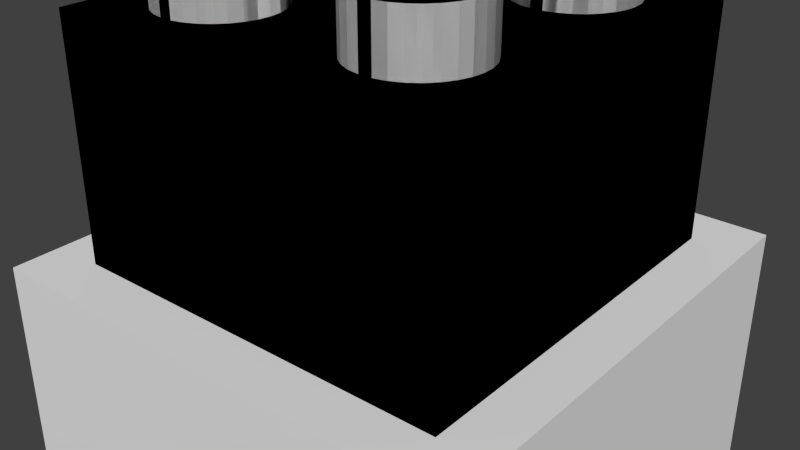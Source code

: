 # Source: duplo222.blend  (saved by Blender 2.74.0; exported with 4.5.12 LTS)
import bpy
from mathutils import Matrix  # noqa: F401  (used for matrix-valued properties, if any)

bpy.ops.wm.read_factory_settings(use_empty=True)
scene = bpy.context.scene
scene.name = 'Scene'

# ---- collections
col_collection_1 = bpy.data.collections.new('Collection 1'); scene.collection.children.link(col_collection_1)

# ---- world
world_world = bpy.data.worlds.new('World'); scene.world = world_world
world_world.color = (0.05088, 0.05088, 0.05088)
world_world.use_sun_shadow = False
world_world.sun_shadow_jitter_overblur = 0.0
world_world.cycles.sampling_method = 'MANUAL'
world_world.cycles.sample_map_resolution = 256

# ---- meshes
me_cube_001 = bpy.data.meshes.new('Cube.001')
me_cube_001.from_pydata([(-1.0, -1.0, -1.0), (-1.0, -1.0, 1.0), (-1.0, 1.0, -1.0), (-1.0, 1.0, 1.0), (1.0, -1.0, -1.0), (1.0, -1.0, 1.0), (1.0, 1.0, -1.0), (1.0, 1.0, 1.0)], [], [(1, 3, 2, 0), (3, 7, 6, 2), (7, 5, 4, 6), (5, 1, 0, 4), (0, 2, 6, 4), (5, 7, 3, 1)])
me_cube_001.use_remesh_preserve_volume = False
me_cube_001.use_remesh_preserve_attributes = False
me_cube_001.use_mirror_vertex_groups = False
me_cube_001.update()
me_duplo_2x2x2 = bpy.data.meshes.new('Duplo-2X2X2')
me_duplo_2x2x2.from_pydata([(-15.83, -15.83, -9.6), (-15.83, -15.83, 9.6), (-15.83, 15.83, -9.6), (-15.83, 15.83, 9.6), (15.83, -15.83, -9.6), (15.83, -15.83, 9.6), (12.73, -7.725, -9.6), (14.28, -9.075, -9.6), (12.73, -9.075, -9.6), (14.28, 14.28, -9.6), (15.83, 15.83, -9.6), (-14.28, -9.075, -9.6), (-14.28, -14.28, -9.6), (-9.075, -14.28, -9.6), (7.725, -14.28, -9.6), (-7.725, -14.28, -9.6), (-9.075, -12.73, -9.6), (9.075, -14.28, -9.6), (14.28, -14.28, -9.6), (7.725, -12.73, -9.6), (9.075, -12.73, -9.6), (-14.28, 9.075, -9.6), (-14.28, 14.28, -9.6), (14.28, 7.725, -9.6), (14.28, -7.725, -9.6), (12.73, 9.075, -9.6), (12.73, 7.725, -9.6), (-9.075, 14.28, -9.6), (-7.725, 12.73, -9.6), (-9.075, 12.73, -9.6), (14.28, 9.075, -9.6), (-7.725, 14.28, -9.6), (9.075, 14.28, -9.6), (7.725, 14.28, -9.6), (9.075, 12.73, -9.6), (7.725, 12.73, -9.6), (-14.28, -7.725, -9.6), (-14.28, 7.725, -9.6), (-12.73, -9.075, -9.6), (-12.73, -7.725, -9.6), (-12.73, 7.725, -9.6), (-12.73, 9.075, -9.6), (-7.725, -12.73, -9.6), (15.83, 15.83, 9.6), (-6.948, -12.87, 9.6), (-7.909, -13.07, 9.6), (-13.0, -9.377, 9.6), (-4.598, -11.16, 9.6), (-5.255, -11.89, 9.6), (-13.1, -8.4, 9.6), (-4.106, -10.31, 9.6), (-13.0, -7.423, 9.6), (-13.0, 7.423, 9.6), (-13.1, 8.4, 9.6), (-12.69, -6.488, 9.6), (-13.0, 9.377, 9.6), (-12.69, 10.31, 9.6), (-12.2, -5.637, 9.6), (-11.55, -4.907, 9.6), (4.598, -11.16, 9.6), (-4.106, -6.488, 9.6), (-3.803, -7.423, 9.6), (-10.75, -4.33, 9.6), (-9.852, -3.93, 9.6), (8.891, -13.07, 9.6), (7.909, -13.07, 9.6), (-12.69, 6.488, 9.6), (-8.891, -3.726, 9.6), (-12.2, 5.637, 9.6), (4.598, -5.637, 9.6), (-5.255, 4.907, 9.6), (-6.05, 4.33, 9.6), (-10.75, 4.33, 9.6), (-7.909, -3.726, 9.6), (-6.948, -3.93, 9.6), (10.75, -12.47, 9.6), (9.852, -12.87, 9.6), (-12.2, 11.16, 9.6), (-11.55, 11.89, 9.6), (4.106, -10.31, 9.6), (6.948, -12.87, 9.6), (-3.803, -9.377, 9.6), (-6.05, -12.47, 9.6), (-8.891, -13.07, 9.6), (-9.852, -12.87, 9.6), (-10.75, -12.47, 9.6), (-11.55, -11.89, 9.6), (-12.2, -11.16, 9.6), (-12.69, -10.31, 9.6), (-5.255, -4.907, 9.6), (-4.598, -5.637, 9.6), (-6.948, 3.93, 9.6), (-9.852, 3.93, 9.6), (-6.05, -4.33, 9.6), (5.255, -4.907, 9.6), (-4.106, 6.488, 9.6), (-4.598, 5.637, 9.6), (-10.75, 12.47, 9.6), (-9.852, 12.87, 9.6), (-8.891, 13.07, 9.6), (-7.909, 13.07, 9.6), (-6.948, 12.87, 9.6), (-6.05, 12.47, 9.6), (13.0, -7.423, 9.6), (13.1, -8.4, 9.6), (13.0, -9.377, 9.6), (12.69, -10.31, 9.6), (-5.255, 11.89, 9.6), (-4.598, 11.16, 9.6), (12.2, -11.16, 9.6), (-7.909, 3.726, 9.6), (-8.891, 3.726, 9.6), (-11.55, 4.907, 9.6), (8.891, 13.07, 9.6), (9.852, 12.87, 9.6), (6.948, 12.87, 9.6), (7.909, 13.07, 9.6), (3.803, -9.377, 9.6), (3.7, -8.4, 9.6), (3.803, -7.423, 9.6), (4.106, -6.488, 9.6), (6.05, -4.33, 9.6), (-3.7, 8.4, 9.6), (-3.803, 7.423, 9.6), (3.803, 7.423, 9.6), (6.948, -3.93, 9.6), (11.55, -11.89, 9.6), (10.75, 4.33, 9.6), (7.909, -3.726, 9.6), (11.55, 4.907, 9.6), (12.69, 6.488, 9.6), (8.891, -3.726, 9.6), (9.852, -3.93, 9.6), (10.75, -4.33, 9.6), (11.55, -4.907, 9.6), (12.2, -5.637, 9.6), (12.69, -6.488, 9.6), (-3.7, -8.4, 9.6), (6.05, -12.47, 9.6), (5.255, -11.89, 9.6), (4.106, 6.488, 9.6), (3.7, 8.4, 9.6), (3.803, 9.377, 9.6), (10.75, 12.47, 9.6), (11.55, 11.89, 9.6), (4.106, 10.31, 9.6), (4.598, 11.16, 9.6), (5.255, 11.89, 9.6), (6.05, 12.47, 9.6), (13.0, 9.377, 9.6), (13.1, 8.4, 9.6), (12.69, 10.31, 9.6), (12.2, 11.16, 9.6), (13.0, 7.423, 9.6), (9.852, 3.93, 9.6), (12.2, 5.637, 9.6), (8.891, 3.726, 9.6), (7.909, 3.726, 9.6), (6.948, 3.93, 9.6), (6.05, 4.33, 9.6), (5.255, 4.907, 9.6), (4.598, 5.637, 9.6), (-3.803, 9.377, 9.6), (-4.106, 10.31, 9.6), (-14.28, -9.075, 8.05), (-14.28, -14.28, 8.05), (-12.73, -9.075, 8.05), (-12.73, -7.725, 8.05), (-14.28, -7.725, 8.05), (-14.28, 7.725, 8.05), (-12.73, 7.725, 8.05), (-12.73, 9.075, 8.05), (-14.28, 9.075, 8.05), (-14.28, 14.28, 8.05), (-9.075, 14.28, 8.05), (-9.075, 12.73, 8.05), (-7.725, 12.73, 8.05), (-7.725, 14.28, 8.05), (7.725, 14.28, 8.05), (7.725, 12.73, 8.05), (9.075, 12.73, 8.05), (9.075, 14.28, 8.05), (14.28, 14.28, 8.05), (14.28, 9.075, 8.05), (12.73, 9.075, 8.05), (12.73, 7.725, 8.05), (14.28, 7.725, 8.05), (14.28, -7.725, 8.05), (12.73, -7.725, 8.05), (12.73, -9.075, 8.05), (14.28, -9.075, 8.05), (14.28, -14.28, 8.05), (9.075, -14.28, 8.05), (9.075, -12.73, 8.05), (7.725, -12.73, 8.05), (7.725, -14.28, 8.05), (-7.725, -14.28, 8.05), (-7.725, -12.73, 8.05), (-9.075, -12.73, 8.05), (-9.075, -14.28, 8.05), (-13.1, -8.4, 13.95), (-13.0, -9.377, 13.95), (-12.69, -10.31, 13.95), (-12.2, -11.16, 13.95), (-11.55, -11.89, 13.95), (-10.75, -12.47, 13.95), (-9.852, -12.87, 13.95), (-8.891, -13.07, 13.95), (-7.909, -13.07, 13.95), (-6.948, -12.87, 13.95), (-6.05, -12.47, 13.95), (-5.255, -11.89, 13.95), (-4.598, -11.16, 13.95), (-4.106, -10.31, 13.95), (-3.803, -9.377, 13.95), (-3.7, -8.4, 13.95), (-3.803, -7.423, 13.95), (-4.106, -6.488, 13.95), (-4.598, -5.637, 13.95), (-5.255, -4.907, 13.95), (-6.05, -4.33, 13.95), (-6.948, -3.93, 13.95), (-7.909, -3.726, 13.95), (-8.891, -3.726, 13.95), (-9.852, -3.93, 13.95), (-10.75, -4.33, 13.95), (-11.55, -4.907, 13.95), (-12.2, -5.637, 13.95), (-12.69, -6.488, 13.95), (-13.0, -7.423, 13.95), (-13.1, 8.4, 13.95), (-13.0, 7.423, 13.95), (-12.69, 6.488, 13.95), (-12.2, 5.637, 13.95), (-11.55, 4.907, 13.95), (-10.75, 4.33, 13.95), (-9.852, 3.93, 13.95), (-8.891, 3.726, 13.95), (-7.909, 3.726, 13.95), (-6.948, 3.93, 13.95), (-6.05, 4.33, 13.95), (-5.255, 4.907, 13.95), (-4.598, 5.637, 13.95), (-4.106, 6.488, 13.95), (-3.803, 7.423, 13.95), (-3.7, 8.4, 13.95), (-3.803, 9.377, 13.95), (-4.106, 10.31, 13.95), (-4.598, 11.16, 13.95), (-5.255, 11.89, 13.95), (-6.05, 12.47, 13.95), (-6.948, 12.87, 13.95), (-7.909, 13.07, 13.95), (-8.891, 13.07, 13.95), (-9.852, 12.87, 13.95), (-10.75, 12.47, 13.95), (-11.55, 11.89, 13.95), (-12.2, 11.16, 13.95), (-12.69, 10.31, 13.95), (-13.0, 9.377, 13.95), (3.7, -8.4, 13.95), (3.803, -9.377, 13.95), (4.106, -10.31, 13.95), (4.598, -11.16, 13.95), (5.255, -11.89, 13.95), (6.05, -12.47, 13.95), (6.948, -12.87, 13.95), (7.909, -13.07, 13.95), (8.891, -13.07, 13.95), (9.852, -12.87, 13.95), (10.75, -12.47, 13.95), (11.55, -11.89, 13.95), (12.2, -11.16, 13.95), (12.69, -10.31, 13.95), (13.0, -9.377, 13.95), (13.1, -8.4, 13.95), (13.0, -7.423, 13.95), (12.69, -6.488, 13.95), (12.2, -5.637, 13.95), (11.55, -4.907, 13.95), (10.75, -4.33, 13.95), (9.852, -3.93, 13.95), (8.891, -3.726, 13.95), (7.909, -3.726, 13.95), (6.948, -3.93, 13.95), (6.05, -4.33, 13.95), (5.255, -4.907, 13.95), (4.598, -5.637, 13.95), (4.106, -6.488, 13.95), (3.803, -7.423, 13.95), (3.7, 8.4, 13.95), (3.803, 7.423, 13.95), (4.106, 6.488, 13.95), (4.598, 5.637, 13.95), (5.255, 4.907, 13.95), (6.05, 4.33, 13.95), (6.948, 3.93, 13.95), (7.909, 3.726, 13.95), (8.891, 3.726, 13.95), (9.852, 3.93, 13.95), (10.75, 4.33, 13.95), (11.55, 4.907, 13.95), (12.2, 5.637, 13.95), (12.69, 6.488, 13.95), (13.0, 7.423, 13.95), (13.1, 8.4, 13.95), (13.0, 9.377, 13.95), (12.69, 10.31, 13.95), (12.2, 11.16, 13.95), (11.55, 11.89, 13.95), (10.75, 12.47, 13.95), (9.852, 12.87, 13.95), (8.891, 13.07, 13.95), (7.909, 13.07, 13.95), (6.948, 12.87, 13.95), (6.05, 12.47, 13.95), (5.255, 11.89, 13.95), (4.598, 11.16, 13.95), (4.106, 10.31, 13.95), (3.803, 9.377, 13.95), (3.3, 5.716, 8.05), (4.416, 4.905, 8.05), (2.04, 6.277, 8.05), (5.34, 3.879, 8.05), (6.029, 2.684, 8.05), (5.34, -3.879, 8.05), (0.69, 6.564, 8.05), (-6.029, -2.684, 8.05), (-6.456, -1.372, 8.05), (-6.6, 0.0, 8.05), (-6.456, 1.372, 8.05), (-5.34, -3.879, 8.05), (-4.416, -4.905, 8.05), (2.04, -6.277, 8.05), (0.69, -6.564, 8.05), (-3.3, -5.716, 8.05), (-2.04, -6.277, 8.05), (-0.69, -6.564, 8.05), (3.3, -5.716, 8.05), (6.456, 1.372, 8.05), (6.029, -2.684, 8.05), (6.456, -1.372, 8.05), (4.416, -4.905, 8.05), (6.6, 0.0, 8.05), (-0.69, 6.564, 8.05), (-2.04, 6.277, 8.05), (-3.3, 5.716, 8.05), (-4.416, 4.905, 8.05), (-5.34, 3.879, 8.05), (-6.029, 2.684, 8.05), (-11.15, -10.4, 13.95), (-5.649, -10.4, 13.95), (-6.125, -10.93, 13.95), (-11.73, -7.693, 13.95), (-11.51, -7.017, 13.95), (-6.7, -11.34, 13.95), (-7.349, -11.63, 13.95), (-6.125, -5.873, 13.95), (-5.649, -6.402, 13.95), (-9.451, -5.166, 13.95), (-8.755, -5.019, 13.95), (-8.045, -5.019, 13.95), (-7.349, -5.166, 13.95), (-5.294, -9.783, 13.95), (-5.294, -7.017, 13.95), (-6.7, -5.456, 13.95), (-10.68, -5.873, 13.95), (-10.1, -5.456, 13.95), (-11.15, -6.402, 13.95), (-5.074, -7.693, 13.95), (-5.0, -8.4, 13.95), (-5.074, -9.107, 13.95), (-8.045, -11.78, 13.95), (-8.755, -11.78, 13.95), (-9.451, -11.63, 13.95), (-10.1, -11.34, 13.95), (-10.68, -10.93, 13.95), (-11.51, -9.783, 13.95), (-11.73, -9.107, 13.95), (-11.8, -8.4, 13.95), (-11.15, 6.402, 13.95), (-5.649, 6.402, 13.95), (-6.125, 5.873, 13.95), (-11.73, 9.107, 13.95), (-11.51, 9.783, 13.95), (-6.7, 5.456, 13.95), (-7.349, 5.166, 13.95), (-6.125, 10.93, 13.95), (-5.649, 10.4, 13.95), (-9.451, 11.63, 13.95), (-8.755, 11.78, 13.95), (-8.045, 11.78, 13.95), (-7.349, 11.63, 13.95), (-5.294, 7.017, 13.95), (-5.294, 9.783, 13.95), (-6.7, 11.34, 13.95), (-10.68, 10.93, 13.95), (-10.1, 11.34, 13.95), (-11.15, 10.4, 13.95), (-5.074, 9.107, 13.95), (-5.0, 8.4, 13.95), (-5.074, 7.693, 13.95), (-8.045, 5.019, 13.95), (-8.755, 5.019, 13.95), (-9.451, 5.166, 13.95), (-10.1, 5.456, 13.95), (-10.68, 5.873, 13.95), (-11.51, 7.017, 13.95), (-11.73, 7.693, 13.95), (-11.8, 8.4, 13.95), (5.649, -10.4, 13.95), (11.15, -10.4, 13.95), (10.68, -10.93, 13.95), (5.074, -7.693, 13.95), (5.294, -7.017, 13.95), (10.1, -11.34, 13.95), (9.451, -11.63, 13.95), (10.68, -5.873, 13.95), (11.15, -6.402, 13.95), (7.349, -5.166, 13.95), (8.045, -5.019, 13.95), (8.755, -5.019, 13.95), (9.451, -5.166, 13.95), (11.51, -9.783, 13.95), (11.51, -7.017, 13.95), (10.1, -5.456, 13.95), (6.125, -5.873, 13.95), (6.7, -5.456, 13.95), (5.649, -6.402, 13.95), (11.73, -7.693, 13.95), (11.8, -8.4, 13.95), (11.73, -9.107, 13.95), (8.755, -11.78, 13.95), (8.045, -11.78, 13.95), (7.349, -11.63, 13.95), (6.7, -11.34, 13.95), (6.125, -10.93, 13.95), (5.294, -9.783, 13.95), (5.074, -9.107, 13.95), (5.0, -8.4, 13.95), (5.649, 6.402, 13.95), (11.15, 6.402, 13.95), (10.68, 5.873, 13.95), (5.074, 9.107, 13.95), (5.294, 9.783, 13.95), (10.1, 5.456, 13.95), (9.451, 5.166, 13.95), (10.68, 10.93, 13.95), (11.15, 10.4, 13.95), (7.349, 11.63, 13.95), (8.045, 11.78, 13.95), (8.755, 11.78, 13.95), (9.451, 11.63, 13.95), (11.51, 7.017, 13.95), (11.51, 9.783, 13.95), (10.1, 11.34, 13.95), (6.125, 10.93, 13.95), (6.7, 11.34, 13.95), (5.649, 10.4, 13.95), (11.73, 9.107, 13.95), (11.8, 8.4, 13.95), (11.73, 7.693, 13.95), (8.755, 5.019, 13.95), (8.045, 5.019, 13.95), (7.349, 5.166, 13.95), (6.7, 5.456, 13.95), (6.125, 5.873, 13.95), (5.294, 7.017, 13.95), (5.074, 7.693, 13.95), (5.0, 8.4, 13.95), (-6.6, 0.0, -9.6), (-6.456, -1.372, -9.6), (-6.029, -2.684, -9.6), (-6.456, 1.372, -9.6), (-6.029, 2.684, -9.6), (-5.34, 3.879, -9.6), (-4.416, 4.905, -9.6), (-3.3, 5.716, -9.6), (-2.04, 6.277, -9.6), (-0.69, 6.564, -9.6), (0.69, 6.564, -9.6), (2.04, 6.277, -9.6), (3.3, 5.716, -9.6), (4.416, 4.905, -9.6), (5.34, 3.879, -9.6), (6.029, 2.684, -9.6), (6.456, 1.372, -9.6), (6.6, 0.0, -9.6), (6.456, -1.372, -9.6), (6.029, -2.684, -9.6), (5.34, -3.879, -9.6), (4.416, -4.905, -9.6), (3.3, -5.716, -9.6), (2.04, -6.277, -9.6), (0.69, -6.564, -9.6), (-0.69, -6.564, -9.6), (-2.04, -6.277, -9.6), (-3.3, -5.716, -9.6), (-4.416, -4.905, -9.6), (-5.34, -3.879, -9.6), (-11.73, -9.107, 9.6), (-11.8, -8.4, 9.6), (-11.51, -9.783, 9.6), (-11.15, -10.4, 9.6), (-10.68, -10.93, 9.6), (-10.1, -11.34, 9.6), (-9.451, -11.63, 9.6), (-8.755, -11.78, 9.6), (-8.045, -11.78, 9.6), (-7.349, -11.63, 9.6), (-6.7, -11.34, 9.6), (-6.125, -10.93, 9.6), (-5.649, -10.4, 9.6), (-5.294, -9.783, 9.6), (-5.074, -9.107, 9.6), (-5.0, -8.4, 9.6), (-5.074, -7.693, 9.6), (-5.294, -7.017, 9.6), (-5.649, -6.402, 9.6), (-6.125, -5.873, 9.6), (-6.7, -5.456, 9.6), (-7.349, -5.166, 9.6), (-8.045, -5.019, 9.6), (-8.755, -5.019, 9.6), (-9.451, -5.166, 9.6), (-10.1, -5.456, 9.6), (-10.68, -5.873, 9.6), (-11.15, -6.402, 9.6), (-11.51, -7.017, 9.6), (-11.73, -7.693, 9.6), (-11.73, 7.693, 9.6), (-11.8, 8.4, 9.6), (-11.51, 7.017, 9.6), (-11.15, 6.402, 9.6), (-10.68, 5.873, 9.6), (-10.1, 5.456, 9.6), (-9.451, 5.166, 9.6), (-8.755, 5.019, 9.6), (-8.045, 5.019, 9.6), (-7.349, 5.166, 9.6), (-6.7, 5.456, 9.6), (-6.125, 5.873, 9.6), (-5.649, 6.402, 9.6), (-5.294, 7.017, 9.6), (-5.074, 7.693, 9.6), (-5.0, 8.4, 9.6), (-5.074, 9.107, 9.6), (-5.294, 9.783, 9.6), (-5.649, 10.4, 9.6), (-6.125, 10.93, 9.6), (-6.7, 11.34, 9.6), (-7.349, 11.63, 9.6), (-8.045, 11.78, 9.6), (-8.755, 11.78, 9.6), (-9.451, 11.63, 9.6), (-10.1, 11.34, 9.6), (-10.68, 10.93, 9.6), (-11.15, 10.4, 9.6), (-11.51, 9.783, 9.6), (-11.73, 9.107, 9.6), (5.074, -9.107, 9.6), (5.0, -8.4, 9.6), (5.294, -9.783, 9.6), (5.649, -10.4, 9.6), (6.125, -10.93, 9.6), (6.7, -11.34, 9.6), (7.349, -11.63, 9.6), (8.045, -11.78, 9.6), (8.755, -11.78, 9.6), (9.451, -11.63, 9.6), (10.1, -11.34, 9.6), (10.68, -10.93, 9.6), (11.15, -10.4, 9.6), (11.51, -9.783, 9.6), (11.73, -9.107, 9.6), (11.8, -8.4, 9.6), (11.73, -7.693, 9.6), (11.51, -7.017, 9.6), (11.15, -6.402, 9.6), (10.68, -5.873, 9.6), (10.1, -5.456, 9.6), (9.451, -5.166, 9.6), (8.755, -5.019, 9.6), (8.045, -5.019, 9.6), (7.349, -5.166, 9.6), (6.7, -5.456, 9.6), (6.125, -5.873, 9.6), (5.649, -6.402, 9.6), (5.294, -7.017, 9.6), (5.074, -7.693, 9.6), (5.074, 7.693, 9.6), (5.0, 8.4, 9.6), (5.294, 7.017, 9.6), (5.649, 6.402, 9.6), (6.125, 5.873, 9.6), (6.7, 5.456, 9.6), (7.349, 5.166, 9.6), (8.045, 5.019, 9.6), (8.755, 5.019, 9.6), (9.451, 5.166, 9.6), (10.1, 5.456, 9.6), (10.68, 5.873, 9.6), (11.15, 6.402, 9.6), (11.51, 7.017, 9.6), (11.73, 7.693, 9.6), (11.8, 8.4, 9.6), (11.73, 9.107, 9.6), (11.51, 9.783, 9.6), (11.15, 10.4, 9.6), (10.68, 10.93, 9.6), (10.1, 11.34, 9.6), (9.451, 11.63, 9.6), (8.755, 11.78, 9.6), (8.045, 11.78, 9.6), (7.349, 11.63, 9.6), (6.7, 11.34, 9.6), (6.125, 10.93, 9.6), (5.649, 10.4, 9.6), (5.294, 9.783, 9.6), (5.074, 9.107, 9.6), (-3.546, 3.939, -9.6), (-2.65, 4.59, -9.6), (-0.554, 5.271, -9.6), (0.554, 5.271, -9.6), (1.638, 5.041, -9.6), (2.65, 4.59, -9.6), (3.546, 3.939, -9.6), (4.288, 3.115, -9.6), (5.184, 1.102, -9.6), (5.3, 0.0, -9.6), (5.184, -1.102, -9.6), (4.842, -2.156, -9.6), (4.288, -3.115, -9.6), (3.546, -3.939, -9.6), (2.65, -4.59, -9.6), (0.554, -5.271, -9.6), (-0.554, -5.271, -9.6), (-2.65, -4.59, -9.6), (-5.184, -1.102, -9.6), (-5.3, 0.0, -9.6), (-4.842, -2.156, -9.6), (-4.288, -3.115, -9.6), (-3.546, -3.939, -9.6), (-1.638, -5.041, -9.6), (1.638, -5.041, -9.6), (4.842, 2.156, -9.6), (-1.638, 5.041, -9.6), (-4.288, 3.115, -9.6), (-4.842, 2.156, -9.6), (-5.184, 1.102, -9.6), (-5.184, 1.102, 8.05), (-5.3, 0.0, 8.05), (-5.184, -1.102, 8.05), (-4.842, 2.156, 8.05), (-4.288, 3.115, 8.05), (-3.546, 3.939, 8.05), (-2.65, 4.59, 8.05), (-1.638, 5.041, 8.05), (-0.554, 5.271, 8.05), (0.554, 5.271, 8.05), (1.638, 5.041, 8.05), (2.65, 4.59, 8.05), (3.546, 3.939, 8.05), (4.288, 3.115, 8.05), (4.842, 2.156, 8.05), (5.184, 1.102, 8.05), (5.3, 0.0, 8.05), (5.184, -1.102, 8.05), (4.842, -2.156, 8.05), (4.288, -3.115, 8.05), (3.546, -3.939, 8.05), (2.65, -4.59, 8.05), (1.638, -5.041, 8.05), (0.554, -5.271, 8.05), (-0.554, -5.271, 8.05), (-1.638, -5.041, 8.05), (-2.65, -4.59, 8.05), (-3.546, -3.939, 8.05), (-4.288, -3.115, 8.05), (-4.842, -2.156, 8.05)], [], [(0, 1, 2), (2, 1, 3), (1, 0, 4), (5, 1, 4), (6, 7, 8), (9, 2, 10), (0, 2, 11), (0, 11, 12), (0, 12, 4), (12, 13, 4), (14, 4, 15), (13, 16, 15), (13, 15, 4), (17, 4, 14), (18, 4, 17), (17, 19, 20), (4, 18, 10), (18, 7, 10), (21, 2, 22), (23, 10, 24), (7, 6, 24), (7, 24, 10), (25, 23, 26), (27, 28, 29), (9, 10, 30), (28, 27, 31), (23, 25, 30), (23, 30, 10), (32, 2, 9), (33, 34, 35), (33, 2, 32), (22, 2, 27), (31, 2, 33), (34, 33, 32), (27, 2, 31), (36, 2, 37), (38, 36, 39), (37, 21, 40), (21, 41, 40), (2, 21, 37), (11, 2, 36), (11, 36, 38), (15, 16, 42), (19, 17, 14), (2, 3, 10), (10, 3, 43), (44, 1, 5), (44, 45, 1), (3, 1, 46), (47, 48, 5), (3, 46, 49), (50, 47, 5), (3, 49, 51), (52, 53, 3), (3, 51, 54), (55, 56, 3), (3, 54, 57), (3, 57, 58), (59, 60, 61), (3, 58, 62), (3, 62, 63), (64, 65, 5), (66, 63, 67), (68, 66, 67), (69, 70, 71), (72, 73, 74), (75, 76, 5), (77, 78, 3), (59, 79, 60), (80, 81, 5), (48, 82, 5), (82, 44, 5), (45, 83, 1), (84, 1, 83), (85, 1, 84), (86, 1, 85), (87, 1, 86), (88, 1, 87), (46, 1, 88), (53, 55, 3), (3, 63, 52), (79, 89, 90), (71, 91, 69), (92, 74, 93), (92, 72, 74), (3, 56, 77), (94, 95, 96), (97, 3, 78), (98, 3, 97), (99, 3, 98), (100, 101, 43), (43, 3, 99), (101, 102, 43), (103, 104, 5), (96, 70, 94), (105, 106, 5), (43, 102, 107), (43, 107, 108), (76, 64, 5), (99, 100, 43), (106, 109, 5), (110, 93, 91), (111, 93, 110), (112, 67, 73), (112, 68, 67), (72, 112, 73), (113, 114, 43), (52, 63, 66), (115, 116, 43), (91, 93, 117), (91, 117, 118), (91, 118, 119), (91, 119, 120), (111, 92, 93), (121, 122, 123), (123, 95, 121), (124, 108, 125), (109, 126, 5), (127, 125, 128), (126, 75, 5), (129, 127, 128), (130, 131, 132), (43, 132, 133), (43, 133, 134), (104, 105, 5), (43, 134, 135), (43, 136, 5), (43, 135, 136), (136, 103, 5), (94, 121, 95), (79, 93, 89), (69, 94, 70), (61, 137, 59), (81, 50, 5), (65, 80, 5), (138, 139, 137), (80, 138, 81), (79, 117, 93), (139, 59, 137), (140, 124, 125), (141, 108, 124), (142, 108, 141), (143, 144, 43), (145, 108, 142), (146, 108, 145), (147, 108, 146), (148, 108, 147), (115, 108, 148), (116, 113, 43), (43, 108, 115), (114, 143, 43), (149, 150, 43), (151, 149, 43), (43, 144, 152), (43, 152, 151), (150, 153, 43), (127, 154, 125), (43, 153, 132), (153, 130, 132), (155, 128, 131), (130, 155, 131), (155, 129, 128), (154, 156, 125), (156, 157, 125), (157, 158, 125), (158, 159, 125), (159, 160, 125), (160, 161, 125), (161, 140, 125), (120, 69, 91), (121, 162, 122), (90, 60, 79), (137, 81, 138), (121, 163, 162), (121, 108, 163), (121, 125, 108), (5, 4, 10), (43, 5, 10), (11, 164, 165), (12, 11, 165), (164, 11, 38), (166, 164, 38), (39, 167, 166), (38, 39, 166), (36, 168, 39), (39, 168, 167), (37, 169, 168), (36, 37, 168), (169, 37, 40), (170, 169, 40), (41, 171, 170), (40, 41, 170), (21, 172, 41), (41, 172, 171), (22, 173, 172), (21, 22, 172), (27, 174, 173), (22, 27, 173), (29, 175, 27), (27, 175, 174), (28, 176, 175), (29, 28, 175), (176, 28, 31), (177, 176, 31), (33, 178, 177), (31, 33, 177), (35, 179, 33), (33, 179, 178), (34, 180, 179), (35, 34, 179), (180, 34, 32), (181, 180, 32), (9, 182, 181), (32, 9, 181), (182, 9, 183), (183, 9, 30), (25, 184, 30), (30, 184, 183), (184, 25, 185), (185, 25, 26), (185, 26, 23), (186, 185, 23), (186, 23, 187), (187, 23, 24), (6, 188, 24), (24, 188, 187), (188, 6, 189), (189, 6, 8), (189, 8, 7), (190, 189, 7), (190, 7, 191), (191, 7, 18), (191, 18, 192), (192, 18, 17), (192, 17, 20), (193, 192, 20), (193, 20, 194), (194, 20, 19), (14, 195, 19), (19, 195, 194), (195, 14, 196), (196, 14, 15), (196, 15, 42), (197, 196, 42), (197, 42, 198), (198, 42, 16), (13, 199, 16), (16, 199, 198), (199, 13, 165), (165, 13, 12), (49, 46, 200), (200, 46, 201), (46, 88, 201), (201, 88, 202), (88, 87, 202), (202, 87, 203), (87, 86, 203), (203, 86, 204), (204, 86, 85), (205, 204, 85), (205, 85, 84), (206, 205, 84), (206, 84, 83), (207, 206, 83), (207, 83, 45), (208, 207, 45), (208, 45, 44), (209, 208, 44), (209, 44, 82), (210, 209, 82), (210, 82, 48), (211, 210, 48), (211, 48, 47), (212, 211, 47), (212, 47, 50), (213, 212, 50), (213, 50, 81), (214, 213, 81), (214, 81, 137), (215, 214, 137), (137, 61, 216), (215, 137, 216), (61, 60, 217), (216, 61, 217), (60, 90, 218), (217, 60, 218), (90, 89, 219), (218, 90, 219), (93, 220, 89), (89, 220, 219), (74, 221, 93), (93, 221, 220), (73, 222, 74), (74, 222, 221), (67, 223, 73), (73, 223, 222), (63, 224, 67), (67, 224, 223), (62, 225, 63), (63, 225, 224), (58, 226, 62), (62, 226, 225), (57, 227, 58), (58, 227, 226), (54, 228, 57), (57, 228, 227), (51, 229, 54), (54, 229, 228), (49, 200, 51), (51, 200, 229), (53, 52, 230), (230, 52, 231), (52, 66, 231), (231, 66, 232), (66, 68, 232), (232, 68, 233), (68, 112, 233), (233, 112, 234), (234, 112, 72), (235, 234, 72), (235, 72, 92), (236, 235, 92), (236, 92, 111), (237, 236, 111), (237, 111, 110), (238, 237, 110), (238, 110, 91), (239, 238, 91), (239, 91, 71), (240, 239, 71), (240, 71, 70), (241, 240, 70), (241, 70, 96), (242, 241, 96), (242, 96, 95), (243, 242, 95), (243, 95, 123), (244, 243, 123), (244, 123, 122), (245, 244, 122), (122, 162, 246), (245, 122, 246), (162, 163, 247), (246, 162, 247), (163, 108, 248), (247, 163, 248), (108, 107, 249), (248, 108, 249), (102, 250, 107), (107, 250, 249), (101, 251, 102), (102, 251, 250), (100, 252, 101), (101, 252, 251), (99, 253, 100), (100, 253, 252), (98, 254, 99), (99, 254, 253), (97, 255, 98), (98, 255, 254), (78, 256, 97), (97, 256, 255), (77, 257, 78), (78, 257, 256), (56, 258, 77), (77, 258, 257), (55, 259, 56), (56, 259, 258), (53, 230, 55), (55, 230, 259), (118, 117, 260), (260, 117, 261), (117, 79, 261), (261, 79, 262), (79, 59, 262), (262, 59, 263), (59, 139, 263), (263, 139, 264), (264, 139, 138), (265, 264, 138), (265, 138, 80), (266, 265, 80), (266, 80, 65), (267, 266, 65), (267, 65, 64), (268, 267, 64), (268, 64, 76), (269, 268, 76), (269, 76, 75), (270, 269, 75), (270, 75, 126), (271, 270, 126), (271, 126, 109), (272, 271, 109), (272, 109, 106), (273, 272, 106), (273, 106, 105), (274, 273, 105), (274, 105, 104), (275, 274, 104), (104, 103, 276), (275, 104, 276), (103, 136, 277), (276, 103, 277), (136, 135, 278), (277, 136, 278), (135, 134, 279), (278, 135, 279), (133, 280, 134), (134, 280, 279), (132, 281, 133), (133, 281, 280), (131, 282, 132), (132, 282, 281), (128, 283, 131), (131, 283, 282), (125, 284, 128), (128, 284, 283), (121, 285, 125), (125, 285, 284), (94, 286, 121), (121, 286, 285), (69, 287, 94), (94, 287, 286), (120, 288, 69), (69, 288, 287), (119, 289, 120), (120, 289, 288), (118, 260, 119), (119, 260, 289), (141, 124, 290), (290, 124, 291), (124, 140, 291), (291, 140, 292), (140, 161, 292), (292, 161, 293), (161, 160, 293), (293, 160, 294), (294, 160, 159), (295, 294, 159), (295, 159, 158), (296, 295, 158), (296, 158, 157), (297, 296, 157), (297, 157, 156), (298, 297, 156), (298, 156, 154), (299, 298, 154), (299, 154, 127), (300, 299, 127), (300, 127, 129), (301, 300, 129), (301, 129, 155), (302, 301, 155), (302, 155, 130), (303, 302, 130), (303, 130, 153), (304, 303, 153), (304, 153, 150), (305, 304, 150), (150, 149, 306), (305, 150, 306), (149, 151, 307), (306, 149, 307), (151, 152, 308), (307, 151, 308), (152, 144, 309), (308, 152, 309), (143, 310, 144), (144, 310, 309), (114, 311, 143), (143, 311, 310), (113, 312, 114), (114, 312, 311), (116, 313, 113), (113, 313, 312), (115, 314, 116), (116, 314, 313), (148, 315, 115), (115, 315, 314), (147, 316, 148), (148, 316, 315), (146, 317, 147), (147, 317, 316), (145, 318, 146), (146, 318, 317), (142, 319, 145), (145, 319, 318), (141, 290, 142), (142, 290, 319), (169, 167, 168), (170, 167, 169), (166, 167, 174), (167, 170, 174), (173, 171, 172), (174, 171, 173), (170, 171, 174), (166, 174, 175), (166, 175, 176), (176, 177, 178), (320, 182, 321), (322, 179, 180), (180, 181, 182), (184, 182, 183), (323, 182, 184), (189, 166, 188), (324, 185, 186), (188, 186, 187), (325, 186, 188), (193, 191, 192), (189, 190, 191), (195, 166, 194), (326, 178, 179), (189, 191, 193), (189, 193, 166), (195, 164, 166), (193, 194, 166), (199, 164, 198), (195, 196, 197), (195, 197, 164), (197, 198, 164), (327, 166, 328), (199, 165, 164), (329, 176, 330), (329, 328, 166), (322, 180, 320), (331, 166, 327), (332, 166, 331), (333, 188, 334), (166, 332, 335), (166, 335, 336), (166, 336, 337), (166, 337, 188), (337, 334, 188), (338, 188, 333), (324, 186, 339), (340, 186, 325), (341, 186, 340), (338, 342, 188), (342, 325, 188), (343, 186, 341), (339, 186, 343), (323, 185, 324), (321, 182, 323), (323, 184, 185), (180, 182, 320), (326, 179, 322), (176, 178, 326), (176, 326, 344), (176, 344, 345), (176, 345, 346), (176, 346, 347), (176, 347, 348), (176, 348, 349), (176, 349, 330), (176, 329, 166), (229, 200, 201), (203, 229, 202), (202, 229, 201), (204, 229, 203), (205, 229, 204), (206, 229, 205), (350, 229, 206), (351, 352, 212), (353, 354, 229), (355, 356, 210), (357, 358, 218), (359, 360, 221), (361, 362, 220), (223, 229, 222), (224, 229, 223), (225, 229, 224), (226, 229, 225), (227, 229, 226), (228, 229, 227), (363, 351, 213), (358, 364, 217), (362, 365, 219), (222, 229, 366), (222, 367, 221), (222, 366, 367), (367, 359, 221), (221, 360, 220), (360, 361, 220), (220, 362, 219), (368, 366, 229), (219, 365, 218), (365, 357, 218), (218, 358, 217), (369, 370, 215), (217, 364, 216), (354, 368, 229), (216, 369, 215), (215, 370, 214), (214, 371, 213), (364, 369, 216), (371, 363, 213), (213, 351, 212), (212, 352, 211), (370, 371, 214), (211, 355, 210), (210, 356, 209), (356, 372, 209), (209, 373, 208), (208, 374, 207), (374, 375, 207), (207, 376, 206), (376, 350, 206), (377, 229, 350), (375, 376, 207), (377, 378, 229), (378, 379, 229), (352, 355, 211), (373, 374, 208), (372, 373, 209), (379, 353, 229), (259, 230, 231), (233, 259, 232), (232, 259, 231), (234, 259, 233), (235, 259, 234), (236, 259, 235), (380, 259, 236), (381, 382, 242), (383, 384, 259), (385, 386, 240), (387, 388, 248), (389, 390, 251), (391, 392, 250), (253, 259, 252), (254, 259, 253), (255, 259, 254), (256, 259, 255), (257, 259, 256), (258, 259, 257), (393, 381, 243), (388, 394, 247), (392, 395, 249), (252, 259, 396), (252, 397, 251), (252, 396, 397), (397, 389, 251), (251, 390, 250), (390, 391, 250), (250, 392, 249), (398, 396, 259), (249, 395, 248), (395, 387, 248), (248, 388, 247), (399, 400, 245), (247, 394, 246), (384, 398, 259), (246, 399, 245), (245, 400, 244), (244, 401, 243), (394, 399, 246), (401, 393, 243), (243, 381, 242), (242, 382, 241), (400, 401, 244), (241, 385, 240), (240, 386, 239), (386, 402, 239), (239, 403, 238), (238, 404, 237), (404, 405, 237), (237, 406, 236), (406, 380, 236), (407, 259, 380), (405, 406, 237), (407, 408, 259), (408, 409, 259), (382, 385, 241), (403, 404, 238), (402, 403, 239), (409, 383, 259), (289, 260, 261), (263, 289, 262), (262, 289, 261), (264, 289, 263), (265, 289, 264), (266, 289, 265), (410, 289, 266), (411, 412, 272), (413, 414, 289), (415, 416, 270), (417, 418, 278), (419, 420, 281), (421, 422, 280), (283, 289, 282), (284, 289, 283), (285, 289, 284), (286, 289, 285), (287, 289, 286), (288, 289, 287), (423, 411, 273), (418, 424, 277), (422, 425, 279), (282, 289, 426), (282, 427, 281), (282, 426, 427), (427, 419, 281), (281, 420, 280), (420, 421, 280), (280, 422, 279), (428, 426, 289), (279, 425, 278), (425, 417, 278), (278, 418, 277), (429, 430, 275), (277, 424, 276), (414, 428, 289), (276, 429, 275), (275, 430, 274), (274, 431, 273), (424, 429, 276), (431, 423, 273), (273, 411, 272), (272, 412, 271), (430, 431, 274), (271, 415, 270), (270, 416, 269), (416, 432, 269), (269, 433, 268), (268, 434, 267), (434, 435, 267), (267, 436, 266), (436, 410, 266), (437, 289, 410), (435, 436, 267), (437, 438, 289), (438, 439, 289), (412, 415, 271), (433, 434, 268), (432, 433, 269), (439, 413, 289), (319, 290, 291), (293, 319, 292), (292, 319, 291), (294, 319, 293), (295, 319, 294), (296, 319, 295), (440, 319, 296), (441, 442, 302), (443, 444, 319), (445, 446, 300), (447, 448, 308), (449, 450, 311), (451, 452, 310), (313, 319, 312), (314, 319, 313), (315, 319, 314), (316, 319, 315), (317, 319, 316), (318, 319, 317), (453, 441, 303), (448, 454, 307), (452, 455, 309), (312, 319, 456), (312, 457, 311), (312, 456, 457), (457, 449, 311), (311, 450, 310), (450, 451, 310), (310, 452, 309), (458, 456, 319), (309, 455, 308), (455, 447, 308), (308, 448, 307), (459, 460, 305), (307, 454, 306), (444, 458, 319), (306, 459, 305), (305, 460, 304), (304, 461, 303), (454, 459, 306), (461, 453, 303), (303, 441, 302), (302, 442, 301), (460, 461, 304), (301, 445, 300), (300, 446, 299), (446, 462, 299), (299, 463, 298), (298, 464, 297), (464, 465, 297), (297, 466, 296), (466, 440, 296), (467, 319, 440), (465, 466, 297), (467, 468, 319), (468, 469, 319), (442, 445, 301), (463, 464, 298), (462, 463, 299), (469, 443, 319), (470, 471, 329), (329, 471, 328), (471, 472, 328), (328, 472, 327), (470, 329, 473), (473, 329, 330), (473, 330, 474), (474, 330, 349), (474, 349, 475), (475, 349, 348), (475, 348, 476), (476, 348, 347), (476, 347, 477), (477, 347, 346), (477, 346, 478), (478, 346, 345), (478, 345, 479), (479, 345, 344), (479, 344, 480), (480, 344, 326), (480, 326, 481), (481, 326, 322), (481, 322, 482), (482, 322, 320), (482, 320, 483), (483, 320, 321), (484, 483, 321), (323, 484, 321), (485, 484, 323), (324, 485, 323), (486, 485, 324), (339, 486, 324), (487, 486, 339), (343, 487, 339), (341, 488, 487), (343, 341, 487), (340, 489, 488), (341, 340, 488), (325, 490, 489), (340, 325, 489), (342, 491, 490), (325, 342, 490), (338, 492, 491), (342, 338, 491), (333, 493, 492), (338, 333, 492), (334, 494, 493), (333, 334, 493), (337, 495, 494), (334, 337, 494), (336, 496, 495), (337, 336, 495), (335, 497, 496), (336, 335, 496), (332, 498, 497), (335, 332, 497), (499, 498, 331), (331, 498, 332), (472, 499, 327), (327, 499, 331), (379, 378, 500), (501, 379, 500), (378, 377, 502), (500, 378, 502), (377, 350, 503), (502, 377, 503), (350, 376, 504), (503, 350, 504), (375, 505, 376), (376, 505, 504), (374, 506, 375), (375, 506, 505), (373, 507, 374), (374, 507, 506), (372, 508, 373), (373, 508, 507), (356, 509, 372), (372, 509, 508), (355, 510, 356), (356, 510, 509), (352, 511, 355), (355, 511, 510), (351, 512, 352), (352, 512, 511), (363, 513, 351), (351, 513, 512), (371, 514, 363), (363, 514, 513), (370, 515, 371), (371, 515, 514), (370, 369, 515), (515, 369, 516), (369, 364, 516), (516, 364, 517), (364, 358, 517), (517, 358, 518), (358, 357, 518), (518, 357, 519), (519, 357, 365), (520, 519, 365), (520, 365, 362), (521, 520, 362), (521, 362, 361), (522, 521, 361), (522, 361, 360), (523, 522, 360), (523, 360, 359), (524, 523, 359), (524, 359, 367), (525, 524, 367), (525, 367, 366), (526, 525, 366), (526, 366, 368), (527, 526, 368), (527, 368, 354), (528, 527, 354), (528, 354, 353), (529, 528, 353), (529, 353, 379), (501, 529, 379), (409, 408, 530), (531, 409, 530), (408, 407, 532), (530, 408, 532), (407, 380, 533), (532, 407, 533), (380, 406, 534), (533, 380, 534), (405, 535, 406), (406, 535, 534), (404, 536, 405), (405, 536, 535), (403, 537, 404), (404, 537, 536), (402, 538, 403), (403, 538, 537), (386, 539, 402), (402, 539, 538), (385, 540, 386), (386, 540, 539), (382, 541, 385), (385, 541, 540), (381, 542, 382), (382, 542, 541), (393, 543, 381), (381, 543, 542), (401, 544, 393), (393, 544, 543), (400, 545, 401), (401, 545, 544), (400, 399, 545), (545, 399, 546), (399, 394, 546), (546, 394, 547), (394, 388, 547), (547, 388, 548), (388, 387, 548), (548, 387, 549), (549, 387, 395), (550, 549, 395), (550, 395, 392), (551, 550, 392), (551, 392, 391), (552, 551, 391), (552, 391, 390), (553, 552, 390), (553, 390, 389), (554, 553, 389), (554, 389, 397), (555, 554, 397), (555, 397, 396), (556, 555, 396), (556, 396, 398), (557, 556, 398), (557, 398, 384), (558, 557, 384), (558, 384, 383), (559, 558, 383), (559, 383, 409), (531, 559, 409), (439, 438, 560), (561, 439, 560), (438, 437, 562), (560, 438, 562), (437, 410, 563), (562, 437, 563), (410, 436, 564), (563, 410, 564), (435, 565, 436), (436, 565, 564), (434, 566, 435), (435, 566, 565), (433, 567, 434), (434, 567, 566), (432, 568, 433), (433, 568, 567), (416, 569, 432), (432, 569, 568), (415, 570, 416), (416, 570, 569), (412, 571, 415), (415, 571, 570), (411, 572, 412), (412, 572, 571), (423, 573, 411), (411, 573, 572), (431, 574, 423), (423, 574, 573), (430, 575, 431), (431, 575, 574), (430, 429, 575), (575, 429, 576), (429, 424, 576), (576, 424, 577), (424, 418, 577), (577, 418, 578), (418, 417, 578), (578, 417, 579), (579, 417, 425), (580, 579, 425), (580, 425, 422), (581, 580, 422), (581, 422, 421), (582, 581, 421), (582, 421, 420), (583, 582, 420), (583, 420, 419), (584, 583, 419), (584, 419, 427), (585, 584, 427), (585, 427, 426), (586, 585, 426), (586, 426, 428), (587, 586, 428), (587, 428, 414), (588, 587, 414), (588, 414, 413), (589, 588, 413), (589, 413, 439), (561, 589, 439), (469, 468, 590), (591, 469, 590), (468, 467, 592), (590, 468, 592), (467, 440, 593), (592, 467, 593), (440, 466, 594), (593, 440, 594), (465, 595, 466), (466, 595, 594), (464, 596, 465), (465, 596, 595), (463, 597, 464), (464, 597, 596), (462, 598, 463), (463, 598, 597), (446, 599, 462), (462, 599, 598), (445, 600, 446), (446, 600, 599), (442, 601, 445), (445, 601, 600), (441, 602, 442), (442, 602, 601), (453, 603, 441), (441, 603, 602), (461, 604, 453), (453, 604, 603), (460, 605, 461), (461, 605, 604), (460, 459, 605), (605, 459, 606), (459, 454, 606), (606, 454, 607), (454, 448, 607), (607, 448, 608), (448, 447, 608), (608, 447, 609), (609, 447, 455), (610, 609, 455), (610, 455, 452), (611, 610, 452), (611, 452, 451), (612, 611, 451), (612, 451, 450), (613, 612, 450), (613, 450, 449), (614, 613, 449), (614, 449, 457), (615, 614, 457), (615, 457, 456), (616, 615, 456), (616, 456, 458), (617, 616, 458), (617, 458, 444), (618, 617, 444), (618, 444, 443), (619, 618, 443), (619, 443, 469), (591, 619, 469), (470, 473, 471), (471, 473, 474), (471, 474, 475), (471, 475, 476), (471, 476, 477), (620, 477, 478), (621, 478, 479), (622, 479, 480), (623, 480, 481), (624, 481, 482), (625, 482, 483), (626, 483, 484), (627, 484, 485), (628, 485, 486), (629, 486, 487), (630, 487, 488), (631, 488, 489), (632, 489, 490), (633, 490, 491), (634, 491, 492), (635, 492, 493), (636, 493, 494), (637, 494, 495), (471, 495, 496), (471, 496, 497), (471, 497, 498), (471, 498, 499), (471, 499, 472), (638, 471, 639), (640, 471, 638), (641, 471, 640), (637, 495, 642), (471, 641, 642), (471, 642, 495), (643, 494, 637), (636, 494, 643), (644, 492, 635), (634, 492, 644), (635, 493, 636), (628, 486, 629), (645, 485, 628), (629, 487, 630), (630, 488, 631), (631, 489, 632), (632, 490, 633), (633, 491, 634), (646, 479, 622), (621, 479, 646), (622, 480, 623), (647, 477, 620), (648, 477, 647), (471, 477, 648), (623, 481, 624), (639, 471, 649), (649, 471, 648), (620, 478, 621), (624, 482, 625), (625, 483, 626), (626, 484, 627), (627, 485, 645), (529, 501, 500), (503, 529, 502), (502, 529, 500), (504, 529, 503), (505, 529, 504), (506, 529, 505), (507, 529, 506), (508, 529, 507), (509, 529, 508), (510, 529, 509), (511, 529, 510), (512, 529, 511), (513, 529, 512), (514, 529, 513), (515, 529, 514), (516, 529, 515), (517, 529, 516), (518, 529, 517), (519, 529, 518), (520, 529, 519), (521, 529, 520), (522, 529, 521), (523, 529, 522), (524, 529, 523), (525, 529, 524), (526, 529, 525), (527, 529, 526), (528, 529, 527), (559, 531, 530), (533, 559, 532), (532, 559, 530), (534, 559, 533), (535, 559, 534), (536, 559, 535), (537, 559, 536), (538, 559, 537), (539, 559, 538), (540, 559, 539), (541, 559, 540), (542, 559, 541), (543, 559, 542), (544, 559, 543), (545, 559, 544), (546, 559, 545), (547, 559, 546), (548, 559, 547), (549, 559, 548), (550, 559, 549), (551, 559, 550), (552, 559, 551), (553, 559, 552), (554, 559, 553), (555, 559, 554), (556, 559, 555), (557, 559, 556), (558, 559, 557), (589, 561, 560), (563, 589, 562), (562, 589, 560), (564, 589, 563), (565, 589, 564), (566, 589, 565), (567, 589, 566), (568, 589, 567), (569, 589, 568), (570, 589, 569), (571, 589, 570), (572, 589, 571), (573, 589, 572), (574, 589, 573), (575, 589, 574), (576, 589, 575), (577, 589, 576), (578, 589, 577), (579, 589, 578), (580, 589, 579), (581, 589, 580), (582, 589, 581), (583, 589, 582), (584, 589, 583), (585, 589, 584), (586, 589, 585), (587, 589, 586), (588, 589, 587), (619, 591, 590), (593, 619, 592), (592, 619, 590), (594, 619, 593), (595, 619, 594), (596, 619, 595), (597, 619, 596), (598, 619, 597), (599, 619, 598), (600, 619, 599), (601, 619, 600), (602, 619, 601), (603, 619, 602), (604, 619, 603), (605, 619, 604), (606, 619, 605), (607, 619, 606), (608, 619, 607), (609, 619, 608), (610, 619, 609), (611, 619, 610), (612, 619, 611), (613, 619, 612), (614, 619, 613), (615, 619, 614), (616, 619, 615), (617, 619, 616), (618, 619, 617), (649, 650, 651), (639, 649, 651), (651, 652, 638), (639, 651, 638), (648, 653, 650), (649, 648, 650), (647, 654, 653), (648, 647, 653), (620, 655, 654), (647, 620, 654), (621, 656, 655), (620, 621, 655), (646, 657, 656), (621, 646, 656), (622, 658, 657), (646, 622, 657), (623, 659, 658), (622, 623, 658), (624, 660, 659), (623, 624, 659), (625, 661, 660), (624, 625, 660), (626, 662, 661), (625, 626, 661), (663, 662, 627), (627, 662, 626), (664, 663, 645), (645, 663, 627), (665, 664, 628), (628, 664, 645), (666, 665, 629), (629, 665, 628), (666, 629, 667), (667, 629, 630), (667, 630, 668), (668, 630, 631), (668, 631, 669), (669, 631, 632), (669, 632, 670), (670, 632, 633), (670, 633, 671), (671, 633, 634), (671, 634, 672), (672, 634, 644), (672, 644, 673), (673, 644, 635), (673, 635, 674), (674, 635, 636), (674, 636, 675), (675, 636, 643), (675, 643, 676), (676, 643, 637), (676, 637, 677), (677, 637, 642), (678, 677, 642), (641, 678, 642), (679, 678, 641), (640, 679, 641), (652, 679, 640), (638, 652, 640), (653, 654, 650), (650, 654, 655), (650, 655, 656), (650, 656, 657), (650, 657, 658), (650, 658, 659), (650, 659, 660), (650, 660, 661), (650, 661, 662), (650, 662, 663), (650, 663, 664), (650, 664, 665), (650, 665, 666), (650, 666, 667), (650, 667, 668), (650, 668, 669), (650, 669, 670), (650, 670, 671), (650, 671, 672), (650, 672, 673), (650, 673, 674), (650, 674, 675), (650, 675, 676), (650, 676, 677), (650, 677, 678), (650, 678, 679), (650, 679, 652), (650, 652, 651)])
me_duplo_2x2x2.use_remesh_preserve_volume = False
me_duplo_2x2x2.use_remesh_preserve_attributes = False
me_duplo_2x2x2.use_mirror_vertex_groups = False
me_duplo_2x2x2.update()
me_duplo_2x2x2_001 = bpy.data.meshes.new('Duplo-2X2X2.001')
me_duplo_2x2x2_001.from_pydata([(-15.83, -15.83, -9.6), (-15.83, -15.83, 9.6), (-15.83, 15.83, -9.6), (-15.83, 15.83, 9.6), (15.83, -15.83, -9.6), (15.83, -15.83, 9.6), (12.73, -7.725, -9.6), (14.28, -9.075, -9.6), (12.73, -9.075, -9.6), (14.28, 14.28, -9.6), (15.83, 15.83, -9.6), (-14.28, -9.075, -9.6), (-14.28, -14.28, -9.6), (-9.075, -14.28, -9.6), (7.725, -14.28, -9.6), (-7.725, -14.28, -9.6), (-9.075, -12.73, -9.6), (9.075, -14.28, -9.6), (14.28, -14.28, -9.6), (7.725, -12.73, -9.6), (9.075, -12.73, -9.6), (-14.28, 9.075, -9.6), (-14.28, 14.28, -9.6), (14.28, 7.725, -9.6), (14.28, -7.725, -9.6), (12.73, 9.075, -9.6), (12.73, 7.725, -9.6), (-9.075, 14.28, -9.6), (-7.725, 12.73, -9.6), (-9.075, 12.73, -9.6), (14.28, 9.075, -9.6), (-7.725, 14.28, -9.6), (9.075, 14.28, -9.6), (7.725, 14.28, -9.6), (9.075, 12.73, -9.6), (7.725, 12.73, -9.6), (-14.28, -7.725, -9.6), (-14.28, 7.725, -9.6), (-12.73, -9.075, -9.6), (-12.73, -7.725, -9.6), (-12.73, 7.725, -9.6), (-12.73, 9.075, -9.6), (-7.725, -12.73, -9.6), (15.83, 15.83, 9.6), (-6.948, -12.87, 9.6), (-7.909, -13.07, 9.6), (-13.0, -9.377, 9.6), (-4.598, -11.16, 9.6), (-5.255, -11.89, 9.6), (-13.1, -8.4, 9.6), (-4.106, -10.31, 9.6), (-13.0, -7.423, 9.6), (-13.0, 7.423, 9.6), (-13.1, 8.4, 9.6), (-12.69, -6.488, 9.6), (-13.0, 9.377, 9.6), (-12.69, 10.31, 9.6), (-12.2, -5.637, 9.6), (-11.55, -4.907, 9.6), (4.598, -11.16, 9.6), (-4.106, -6.488, 9.6), (-3.803, -7.423, 9.6), (-10.75, -4.33, 9.6), (-9.852, -3.93, 9.6), (8.891, -13.07, 9.6), (7.909, -13.07, 9.6), (-12.69, 6.488, 9.6), (-8.891, -3.726, 9.6), (-12.2, 5.637, 9.6), (4.598, -5.637, 9.6), (-5.255, 4.907, 9.6), (-6.05, 4.33, 9.6), (-10.75, 4.33, 9.6), (-7.909, -3.726, 9.6), (-6.948, -3.93, 9.6), (10.75, -12.47, 9.6), (9.852, -12.87, 9.6), (-12.2, 11.16, 9.6), (-11.55, 11.89, 9.6), (4.106, -10.31, 9.6), (6.948, -12.87, 9.6), (-3.803, -9.377, 9.6), (-6.05, -12.47, 9.6), (-8.891, -13.07, 9.6), (-9.852, -12.87, 9.6), (-10.75, -12.47, 9.6), (-11.55, -11.89, 9.6), (-12.2, -11.16, 9.6), (-12.69, -10.31, 9.6), (-5.255, -4.907, 9.6), (-4.598, -5.637, 9.6), (-6.948, 3.93, 9.6), (-9.852, 3.93, 9.6), (-6.05, -4.33, 9.6), (5.255, -4.907, 9.6), (-4.106, 6.488, 9.6), (-4.598, 5.637, 9.6), (-10.75, 12.47, 9.6), (-9.852, 12.87, 9.6), (-8.891, 13.07, 9.6), (-7.909, 13.07, 9.6), (-6.948, 12.87, 9.6), (-6.05, 12.47, 9.6), (13.0, -7.423, 9.6), (13.1, -8.4, 9.6), (13.0, -9.377, 9.6), (12.69, -10.31, 9.6), (-5.255, 11.89, 9.6), (-4.598, 11.16, 9.6), (12.2, -11.16, 9.6), (-7.909, 3.726, 9.6), (-8.891, 3.726, 9.6), (-11.55, 4.907, 9.6), (8.891, 13.07, 9.6), (9.852, 12.87, 9.6), (6.948, 12.87, 9.6), (7.909, 13.07, 9.6), (3.803, -9.377, 9.6), (3.7, -8.4, 9.6), (3.803, -7.423, 9.6), (4.106, -6.488, 9.6), (6.05, -4.33, 9.6), (-3.7, 8.4, 9.6), (-3.803, 7.423, 9.6), (3.803, 7.423, 9.6), (6.948, -3.93, 9.6), (11.55, -11.89, 9.6), (10.75, 4.33, 9.6), (7.909, -3.726, 9.6), (11.55, 4.907, 9.6), (12.69, 6.488, 9.6), (8.891, -3.726, 9.6), (9.852, -3.93, 9.6), (10.75, -4.33, 9.6), (11.55, -4.907, 9.6), (12.2, -5.637, 9.6), (12.69, -6.488, 9.6), (-3.7, -8.4, 9.6), (6.05, -12.47, 9.6), (5.255, -11.89, 9.6), (4.106, 6.488, 9.6), (3.7, 8.4, 9.6), (3.803, 9.377, 9.6), (10.75, 12.47, 9.6), (11.55, 11.89, 9.6), (4.106, 10.31, 9.6), (4.598, 11.16, 9.6), (5.255, 11.89, 9.6), (6.05, 12.47, 9.6), (13.0, 9.377, 9.6), (13.1, 8.4, 9.6), (12.69, 10.31, 9.6), (12.2, 11.16, 9.6), (13.0, 7.423, 9.6), (9.852, 3.93, 9.6), (12.2, 5.637, 9.6), (8.891, 3.726, 9.6), (7.909, 3.726, 9.6), (6.948, 3.93, 9.6), (6.05, 4.33, 9.6), (5.255, 4.907, 9.6), (4.598, 5.637, 9.6), (-3.803, 9.377, 9.6), (-4.106, 10.31, 9.6), (-14.28, -9.075, 8.05), (-14.28, -14.28, 8.05), (-12.73, -9.075, 8.05), (-12.73, -7.725, 8.05), (-14.28, -7.725, 8.05), (-14.28, 7.725, 8.05), (-12.73, 7.725, 8.05), (-12.73, 9.075, 8.05), (-14.28, 9.075, 8.05), (-14.28, 14.28, 8.05), (-9.075, 14.28, 8.05), (-9.075, 12.73, 8.05), (-7.725, 12.73, 8.05), (-7.725, 14.28, 8.05), (7.725, 14.28, 8.05), (7.725, 12.73, 8.05), (9.075, 12.73, 8.05), (9.075, 14.28, 8.05), (14.28, 14.28, 8.05), (14.28, 9.075, 8.05), (12.73, 9.075, 8.05), (12.73, 7.725, 8.05), (14.28, 7.725, 8.05), (14.28, -7.725, 8.05), (12.73, -7.725, 8.05), (12.73, -9.075, 8.05), (14.28, -9.075, 8.05), (14.28, -14.28, 8.05), (9.075, -14.28, 8.05), (9.075, -12.73, 8.05), (7.725, -12.73, 8.05), (7.725, -14.28, 8.05), (-7.725, -14.28, 8.05), (-7.725, -12.73, 8.05), (-9.075, -12.73, 8.05), (-9.075, -14.28, 8.05), (-13.1, -8.4, 13.95), (-13.0, -9.377, 13.95), (-12.69, -10.31, 13.95), (-12.2, -11.16, 13.95), (-11.55, -11.89, 13.95), (-10.75, -12.47, 13.95), (-9.852, -12.87, 13.95), (-8.891, -13.07, 13.95), (-7.909, -13.07, 13.95), (-6.948, -12.87, 13.95), (-6.05, -12.47, 13.95), (-5.255, -11.89, 13.95), (-4.598, -11.16, 13.95), (-4.106, -10.31, 13.95), (-3.803, -9.377, 13.95), (-3.7, -8.4, 13.95), (-3.803, -7.423, 13.95), (-4.106, -6.488, 13.95), (-4.598, -5.637, 13.95), (-5.255, -4.907, 13.95), (-6.05, -4.33, 13.95), (-6.948, -3.93, 13.95), (-7.909, -3.726, 13.95), (-8.891, -3.726, 13.95), (-9.852, -3.93, 13.95), (-10.75, -4.33, 13.95), (-11.55, -4.907, 13.95), (-12.2, -5.637, 13.95), (-12.69, -6.488, 13.95), (-13.0, -7.423, 13.95), (-13.1, 8.4, 13.95), (-13.0, 7.423, 13.95), (-12.69, 6.488, 13.95), (-12.2, 5.637, 13.95), (-11.55, 4.907, 13.95), (-10.75, 4.33, 13.95), (-9.852, 3.93, 13.95), (-8.891, 3.726, 13.95), (-7.909, 3.726, 13.95), (-6.948, 3.93, 13.95), (-6.05, 4.33, 13.95), (-5.255, 4.907, 13.95), (-4.598, 5.637, 13.95), (-4.106, 6.488, 13.95), (-3.803, 7.423, 13.95), (-3.7, 8.4, 13.95), (-3.803, 9.377, 13.95), (-4.106, 10.31, 13.95), (-4.598, 11.16, 13.95), (-5.255, 11.89, 13.95), (-6.05, 12.47, 13.95), (-6.948, 12.87, 13.95), (-7.909, 13.07, 13.95), (-8.891, 13.07, 13.95), (-9.852, 12.87, 13.95), (-10.75, 12.47, 13.95), (-11.55, 11.89, 13.95), (-12.2, 11.16, 13.95), (-12.69, 10.31, 13.95), (-13.0, 9.377, 13.95), (3.7, -8.4, 13.95), (3.803, -9.377, 13.95), (4.106, -10.31, 13.95), (4.598, -11.16, 13.95), (5.255, -11.89, 13.95), (6.05, -12.47, 13.95), (6.948, -12.87, 13.95), (7.909, -13.07, 13.95), (8.891, -13.07, 13.95), (9.852, -12.87, 13.95), (10.75, -12.47, 13.95), (11.55, -11.89, 13.95), (12.2, -11.16, 13.95), (12.69, -10.31, 13.95), (13.0, -9.377, 13.95), (13.1, -8.4, 13.95), (13.0, -7.423, 13.95), (12.69, -6.488, 13.95), (12.2, -5.637, 13.95), (11.55, -4.907, 13.95), (10.75, -4.33, 13.95), (9.852, -3.93, 13.95), (8.891, -3.726, 13.95), (7.909, -3.726, 13.95), (6.948, -3.93, 13.95), (6.05, -4.33, 13.95), (5.255, -4.907, 13.95), (4.598, -5.637, 13.95), (4.106, -6.488, 13.95), (3.803, -7.423, 13.95), (3.7, 8.4, 13.95), (3.803, 7.423, 13.95), (4.106, 6.488, 13.95), (4.598, 5.637, 13.95), (5.255, 4.907, 13.95), (6.05, 4.33, 13.95), (6.948, 3.93, 13.95), (7.909, 3.726, 13.95), (8.891, 3.726, 13.95), (9.852, 3.93, 13.95), (10.75, 4.33, 13.95), (11.55, 4.907, 13.95), (12.2, 5.637, 13.95), (12.69, 6.488, 13.95), (13.0, 7.423, 13.95), (13.1, 8.4, 13.95), (13.0, 9.377, 13.95), (12.69, 10.31, 13.95), (12.2, 11.16, 13.95), (11.55, 11.89, 13.95), (10.75, 12.47, 13.95), (9.852, 12.87, 13.95), (8.891, 13.07, 13.95), (7.909, 13.07, 13.95), (6.948, 12.87, 13.95), (6.05, 12.47, 13.95), (5.255, 11.89, 13.95), (4.598, 11.16, 13.95), (4.106, 10.31, 13.95), (3.803, 9.377, 13.95), (3.3, 5.716, 8.05), (4.416, 4.905, 8.05), (2.04, 6.277, 8.05), (5.34, 3.879, 8.05), (6.029, 2.684, 8.05), (5.34, -3.879, 8.05), (0.69, 6.564, 8.05), (-6.029, -2.684, 8.05), (-6.456, -1.372, 8.05), (-6.6, 0.0, 8.05), (-6.456, 1.372, 8.05), (-5.34, -3.879, 8.05), (-4.416, -4.905, 8.05), (2.04, -6.277, 8.05), (0.69, -6.564, 8.05), (-3.3, -5.716, 8.05), (-2.04, -6.277, 8.05), (-0.69, -6.564, 8.05), (3.3, -5.716, 8.05), (6.456, 1.372, 8.05), (6.029, -2.684, 8.05), (6.456, -1.372, 8.05), (4.416, -4.905, 8.05), (6.6, 0.0, 8.05), (-0.69, 6.564, 8.05), (-2.04, 6.277, 8.05), (-3.3, 5.716, 8.05), (-4.416, 4.905, 8.05), (-5.34, 3.879, 8.05), (-6.029, 2.684, 8.05), (-11.15, -10.4, 13.95), (-5.649, -10.4, 13.95), (-6.125, -10.93, 13.95), (-11.73, -7.693, 13.95), (-11.51, -7.017, 13.95), (-6.7, -11.34, 13.95), (-7.349, -11.63, 13.95), (-6.125, -5.873, 13.95), (-5.649, -6.402, 13.95), (-9.451, -5.166, 13.95), (-8.755, -5.019, 13.95), (-8.045, -5.019, 13.95), (-7.349, -5.166, 13.95), (-5.294, -9.783, 13.95), (-5.294, -7.017, 13.95), (-6.7, -5.456, 13.95), (-10.68, -5.873, 13.95), (-10.1, -5.456, 13.95), (-11.15, -6.402, 13.95), (-5.074, -7.693, 13.95), (-5.0, -8.4, 13.95), (-5.074, -9.107, 13.95), (-8.045, -11.78, 13.95), (-8.755, -11.78, 13.95), (-9.451, -11.63, 13.95), (-10.1, -11.34, 13.95), (-10.68, -10.93, 13.95), (-11.51, -9.783, 13.95), (-11.73, -9.107, 13.95), (-11.8, -8.4, 13.95), (-11.15, 6.402, 13.95), (-5.649, 6.402, 13.95), (-6.125, 5.873, 13.95), (-11.73, 9.107, 13.95), (-11.51, 9.783, 13.95), (-6.7, 5.456, 13.95), (-7.349, 5.166, 13.95), (-6.125, 10.93, 13.95), (-5.649, 10.4, 13.95), (-9.451, 11.63, 13.95), (-8.755, 11.78, 13.95), (-8.045, 11.78, 13.95), (-7.349, 11.63, 13.95), (-5.294, 7.017, 13.95), (-5.294, 9.783, 13.95), (-6.7, 11.34, 13.95), (-10.68, 10.93, 13.95), (-10.1, 11.34, 13.95), (-11.15, 10.4, 13.95), (-5.074, 9.107, 13.95), (-5.0, 8.4, 13.95), (-5.074, 7.693, 13.95), (-8.045, 5.019, 13.95), (-8.755, 5.019, 13.95), (-9.451, 5.166, 13.95), (-10.1, 5.456, 13.95), (-10.68, 5.873, 13.95), (-11.51, 7.017, 13.95), (-11.73, 7.693, 13.95), (-11.8, 8.4, 13.95), (5.649, -10.4, 13.95), (11.15, -10.4, 13.95), (10.68, -10.93, 13.95), (5.074, -7.693, 13.95), (5.294, -7.017, 13.95), (10.1, -11.34, 13.95), (9.451, -11.63, 13.95), (10.68, -5.873, 13.95), (11.15, -6.402, 13.95), (7.349, -5.166, 13.95), (8.045, -5.019, 13.95), (8.755, -5.019, 13.95), (9.451, -5.166, 13.95), (11.51, -9.783, 13.95), (11.51, -7.017, 13.95), (10.1, -5.456, 13.95), (6.125, -5.873, 13.95), (6.7, -5.456, 13.95), (5.649, -6.402, 13.95), (11.73, -7.693, 13.95), (11.8, -8.4, 13.95), (11.73, -9.107, 13.95), (8.755, -11.78, 13.95), (8.045, -11.78, 13.95), (7.349, -11.63, 13.95), (6.7, -11.34, 13.95), (6.125, -10.93, 13.95), (5.294, -9.783, 13.95), (5.074, -9.107, 13.95), (5.0, -8.4, 13.95), (5.649, 6.402, 13.95), (11.15, 6.402, 13.95), (10.68, 5.873, 13.95), (5.074, 9.107, 13.95), (5.294, 9.783, 13.95), (10.1, 5.456, 13.95), (9.451, 5.166, 13.95), (10.68, 10.93, 13.95), (11.15, 10.4, 13.95), (7.349, 11.63, 13.95), (8.045, 11.78, 13.95), (8.755, 11.78, 13.95), (9.451, 11.63, 13.95), (11.51, 7.017, 13.95), (11.51, 9.783, 13.95), (10.1, 11.34, 13.95), (6.125, 10.93, 13.95), (6.7, 11.34, 13.95), (5.649, 10.4, 13.95), (11.73, 9.107, 13.95), (11.8, 8.4, 13.95), (11.73, 7.693, 13.95), (8.755, 5.019, 13.95), (8.045, 5.019, 13.95), (7.349, 5.166, 13.95), (6.7, 5.456, 13.95), (6.125, 5.873, 13.95), (5.294, 7.017, 13.95), (5.074, 7.693, 13.95), (5.0, 8.4, 13.95), (-6.6, 0.0, -9.6), (-6.456, -1.372, -9.6), (-6.029, -2.684, -9.6), (-6.456, 1.372, -9.6), (-6.029, 2.684, -9.6), (-5.34, 3.879, -9.6), (-4.416, 4.905, -9.6), (-3.3, 5.716, -9.6), (-2.04, 6.277, -9.6), (-0.69, 6.564, -9.6), (0.69, 6.564, -9.6), (2.04, 6.277, -9.6), (3.3, 5.716, -9.6), (4.416, 4.905, -9.6), (5.34, 3.879, -9.6), (6.029, 2.684, -9.6), (6.456, 1.372, -9.6), (6.6, 0.0, -9.6), (6.456, -1.372, -9.6), (6.029, -2.684, -9.6), (5.34, -3.879, -9.6), (4.416, -4.905, -9.6), (3.3, -5.716, -9.6), (2.04, -6.277, -9.6), (0.69, -6.564, -9.6), (-0.69, -6.564, -9.6), (-2.04, -6.277, -9.6), (-3.3, -5.716, -9.6), (-4.416, -4.905, -9.6), (-5.34, -3.879, -9.6), (-11.73, -9.107, 9.6), (-11.8, -8.4, 9.6), (-11.51, -9.783, 9.6), (-11.15, -10.4, 9.6), (-10.68, -10.93, 9.6), (-10.1, -11.34, 9.6), (-9.451, -11.63, 9.6), (-8.755, -11.78, 9.6), (-8.045, -11.78, 9.6), (-7.349, -11.63, 9.6), (-6.7, -11.34, 9.6), (-6.125, -10.93, 9.6), (-5.649, -10.4, 9.6), (-5.294, -9.783, 9.6), (-5.074, -9.107, 9.6), (-5.0, -8.4, 9.6), (-5.074, -7.693, 9.6), (-5.294, -7.017, 9.6), (-5.649, -6.402, 9.6), (-6.125, -5.873, 9.6), (-6.7, -5.456, 9.6), (-7.349, -5.166, 9.6), (-8.045, -5.019, 9.6), (-8.755, -5.019, 9.6), (-9.451, -5.166, 9.6), (-10.1, -5.456, 9.6), (-10.68, -5.873, 9.6), (-11.15, -6.402, 9.6), (-11.51, -7.017, 9.6), (-11.73, -7.693, 9.6), (-11.73, 7.693, 9.6), (-11.8, 8.4, 9.6), (-11.51, 7.017, 9.6), (-11.15, 6.402, 9.6), (-10.68, 5.873, 9.6), (-10.1, 5.456, 9.6), (-9.451, 5.166, 9.6), (-8.755, 5.019, 9.6), (-8.045, 5.019, 9.6), (-7.349, 5.166, 9.6), (-6.7, 5.456, 9.6), (-6.125, 5.873, 9.6), (-5.649, 6.402, 9.6), (-5.294, 7.017, 9.6), (-5.074, 7.693, 9.6), (-5.0, 8.4, 9.6), (-5.074, 9.107, 9.6), (-5.294, 9.783, 9.6), (-5.649, 10.4, 9.6), (-6.125, 10.93, 9.6), (-6.7, 11.34, 9.6), (-7.349, 11.63, 9.6), (-8.045, 11.78, 9.6), (-8.755, 11.78, 9.6), (-9.451, 11.63, 9.6), (-10.1, 11.34, 9.6), (-10.68, 10.93, 9.6), (-11.15, 10.4, 9.6), (-11.51, 9.783, 9.6), (-11.73, 9.107, 9.6), (5.074, -9.107, 9.6), (5.0, -8.4, 9.6), (5.294, -9.783, 9.6), (5.649, -10.4, 9.6), (6.125, -10.93, 9.6), (6.7, -11.34, 9.6), (7.349, -11.63, 9.6), (8.045, -11.78, 9.6), (8.755, -11.78, 9.6), (9.451, -11.63, 9.6), (10.1, -11.34, 9.6), (10.68, -10.93, 9.6), (11.15, -10.4, 9.6), (11.51, -9.783, 9.6), (11.73, -9.107, 9.6), (11.8, -8.4, 9.6), (11.73, -7.693, 9.6), (11.51, -7.017, 9.6), (11.15, -6.402, 9.6), (10.68, -5.873, 9.6), (10.1, -5.456, 9.6), (9.451, -5.166, 9.6), (8.755, -5.019, 9.6), (8.045, -5.019, 9.6), (7.349, -5.166, 9.6), (6.7, -5.456, 9.6), (6.125, -5.873, 9.6), (5.649, -6.402, 9.6), (5.294, -7.017, 9.6), (5.074, -7.693, 9.6), (5.074, 7.693, 9.6), (5.0, 8.4, 9.6), (5.294, 7.017, 9.6), (5.649, 6.402, 9.6), (6.125, 5.873, 9.6), (6.7, 5.456, 9.6), (7.349, 5.166, 9.6), (8.045, 5.019, 9.6), (8.755, 5.019, 9.6), (9.451, 5.166, 9.6), (10.1, 5.456, 9.6), (10.68, 5.873, 9.6), (11.15, 6.402, 9.6), (11.51, 7.017, 9.6), (11.73, 7.693, 9.6), (11.8, 8.4, 9.6), (11.73, 9.107, 9.6), (11.51, 9.783, 9.6), (11.15, 10.4, 9.6), (10.68, 10.93, 9.6), (10.1, 11.34, 9.6), (9.451, 11.63, 9.6), (8.755, 11.78, 9.6), (8.045, 11.78, 9.6), (7.349, 11.63, 9.6), (6.7, 11.34, 9.6), (6.125, 10.93, 9.6), (5.649, 10.4, 9.6), (5.294, 9.783, 9.6), (5.074, 9.107, 9.6), (-3.546, 3.939, -9.6), (-2.65, 4.59, -9.6), (-0.554, 5.271, -9.6), (0.554, 5.271, -9.6), (1.638, 5.041, -9.6), (2.65, 4.59, -9.6), (3.546, 3.939, -9.6), (4.288, 3.115, -9.6), (5.184, 1.102, -9.6), (5.3, 0.0, -9.6), (5.184, -1.102, -9.6), (4.842, -2.156, -9.6), (4.288, -3.115, -9.6), (3.546, -3.939, -9.6), (2.65, -4.59, -9.6), (0.554, -5.271, -9.6), (-0.554, -5.271, -9.6), (-2.65, -4.59, -9.6), (-5.184, -1.102, -9.6), (-5.3, 0.0, -9.6), (-4.842, -2.156, -9.6), (-4.288, -3.115, -9.6), (-3.546, -3.939, -9.6), (-1.638, -5.041, -9.6), (1.638, -5.041, -9.6), (4.842, 2.156, -9.6), (-1.638, 5.041, -9.6), (-4.288, 3.115, -9.6), (-4.842, 2.156, -9.6), (-5.184, 1.102, -9.6), (-5.184, 1.102, 8.05), (-5.3, 0.0, 8.05), (-5.184, -1.102, 8.05), (-4.842, 2.156, 8.05), (-4.288, 3.115, 8.05), (-3.546, 3.939, 8.05), (-2.65, 4.59, 8.05), (-1.638, 5.041, 8.05), (-0.554, 5.271, 8.05), (0.554, 5.271, 8.05), (1.638, 5.041, 8.05), (2.65, 4.59, 8.05), (3.546, 3.939, 8.05), (4.288, 3.115, 8.05), (4.842, 2.156, 8.05), (5.184, 1.102, 8.05), (5.3, 0.0, 8.05), (5.184, -1.102, 8.05), (4.842, -2.156, 8.05), (4.288, -3.115, 8.05), (3.546, -3.939, 8.05), (2.65, -4.59, 8.05), (1.638, -5.041, 8.05), (0.554, -5.271, 8.05), (-0.554, -5.271, 8.05), (-1.638, -5.041, 8.05), (-2.65, -4.59, 8.05), (-3.546, -3.939, 8.05), (-4.288, -3.115, 8.05), (-4.842, -2.156, 8.05)], [], [(0, 1, 2), (2, 1, 3), (1, 0, 4), (5, 1, 4), (6, 7, 8), (9, 2, 10), (0, 2, 11), (0, 11, 12), (0, 12, 4), (12, 13, 4), (14, 4, 15), (13, 16, 15), (13, 15, 4), (17, 4, 14), (18, 4, 17), (17, 19, 20), (4, 18, 10), (18, 7, 10), (21, 2, 22), (23, 10, 24), (7, 6, 24), (7, 24, 10), (25, 23, 26), (27, 28, 29), (9, 10, 30), (28, 27, 31), (23, 25, 30), (23, 30, 10), (32, 2, 9), (33, 34, 35), (33, 2, 32), (22, 2, 27), (31, 2, 33), (34, 33, 32), (27, 2, 31), (36, 2, 37), (38, 36, 39), (37, 21, 40), (21, 41, 40), (2, 21, 37), (11, 2, 36), (11, 36, 38), (15, 16, 42), (19, 17, 14), (2, 3, 10), (10, 3, 43), (44, 1, 5), (44, 45, 1), (3, 1, 46), (47, 48, 5), (3, 46, 49), (50, 47, 5), (3, 49, 51), (52, 53, 3), (3, 51, 54), (55, 56, 3), (3, 54, 57), (3, 57, 58), (59, 60, 61), (3, 58, 62), (3, 62, 63), (64, 65, 5), (66, 63, 67), (68, 66, 67), (69, 70, 71), (72, 73, 74), (75, 76, 5), (77, 78, 3), (59, 79, 60), (80, 81, 5), (48, 82, 5), (82, 44, 5), (45, 83, 1), (84, 1, 83), (85, 1, 84), (86, 1, 85), (87, 1, 86), (88, 1, 87), (46, 1, 88), (53, 55, 3), (3, 63, 52), (79, 89, 90), (71, 91, 69), (92, 74, 93), (92, 72, 74), (3, 56, 77), (94, 95, 96), (97, 3, 78), (98, 3, 97), (99, 3, 98), (100, 101, 43), (43, 3, 99), (101, 102, 43), (103, 104, 5), (96, 70, 94), (105, 106, 5), (43, 102, 107), (43, 107, 108), (76, 64, 5), (99, 100, 43), (106, 109, 5), (110, 93, 91), (111, 93, 110), (112, 67, 73), (112, 68, 67), (72, 112, 73), (113, 114, 43), (52, 63, 66), (115, 116, 43), (91, 93, 117), (91, 117, 118), (91, 118, 119), (91, 119, 120), (111, 92, 93), (121, 122, 123), (123, 95, 121), (124, 108, 125), (109, 126, 5), (127, 125, 128), (126, 75, 5), (129, 127, 128), (130, 131, 132), (43, 132, 133), (43, 133, 134), (104, 105, 5), (43, 134, 135), (43, 136, 5), (43, 135, 136), (136, 103, 5), (94, 121, 95), (79, 93, 89), (69, 94, 70), (61, 137, 59), (81, 50, 5), (65, 80, 5), (138, 139, 137), (80, 138, 81), (79, 117, 93), (139, 59, 137), (140, 124, 125), (141, 108, 124), (142, 108, 141), (143, 144, 43), (145, 108, 142), (146, 108, 145), (147, 108, 146), (148, 108, 147), (115, 108, 148), (116, 113, 43), (43, 108, 115), (114, 143, 43), (149, 150, 43), (151, 149, 43), (43, 144, 152), (43, 152, 151), (150, 153, 43), (127, 154, 125), (43, 153, 132), (153, 130, 132), (155, 128, 131), (130, 155, 131), (155, 129, 128), (154, 156, 125), (156, 157, 125), (157, 158, 125), (158, 159, 125), (159, 160, 125), (160, 161, 125), (161, 140, 125), (120, 69, 91), (121, 162, 122), (90, 60, 79), (137, 81, 138), (121, 163, 162), (121, 108, 163), (121, 125, 108), (5, 4, 10), (43, 5, 10), (11, 164, 165), (12, 11, 165), (164, 11, 38), (166, 164, 38), (39, 167, 166), (38, 39, 166), (36, 168, 39), (39, 168, 167), (37, 169, 168), (36, 37, 168), (169, 37, 40), (170, 169, 40), (41, 171, 170), (40, 41, 170), (21, 172, 41), (41, 172, 171), (22, 173, 172), (21, 22, 172), (27, 174, 173), (22, 27, 173), (29, 175, 27), (27, 175, 174), (28, 176, 175), (29, 28, 175), (176, 28, 31), (177, 176, 31), (33, 178, 177), (31, 33, 177), (35, 179, 33), (33, 179, 178), (34, 180, 179), (35, 34, 179), (180, 34, 32), (181, 180, 32), (9, 182, 181), (32, 9, 181), (182, 9, 183), (183, 9, 30), (25, 184, 30), (30, 184, 183), (184, 25, 185), (185, 25, 26), (185, 26, 23), (186, 185, 23), (186, 23, 187), (187, 23, 24), (6, 188, 24), (24, 188, 187), (188, 6, 189), (189, 6, 8), (189, 8, 7), (190, 189, 7), (190, 7, 191), (191, 7, 18), (191, 18, 192), (192, 18, 17), (192, 17, 20), (193, 192, 20), (193, 20, 194), (194, 20, 19), (14, 195, 19), (19, 195, 194), (195, 14, 196), (196, 14, 15), (196, 15, 42), (197, 196, 42), (197, 42, 198), (198, 42, 16), (13, 199, 16), (16, 199, 198), (199, 13, 165), (165, 13, 12), (49, 46, 200), (200, 46, 201), (46, 88, 201), (201, 88, 202), (88, 87, 202), (202, 87, 203), (87, 86, 203), (203, 86, 204), (204, 86, 85), (205, 204, 85), (205, 85, 84), (206, 205, 84), (206, 84, 83), (207, 206, 83), (207, 83, 45), (208, 207, 45), (208, 45, 44), (209, 208, 44), (209, 44, 82), (210, 209, 82), (210, 82, 48), (211, 210, 48), (211, 48, 47), (212, 211, 47), (212, 47, 50), (213, 212, 50), (213, 50, 81), (214, 213, 81), (214, 81, 137), (215, 214, 137), (137, 61, 216), (215, 137, 216), (61, 60, 217), (216, 61, 217), (60, 90, 218), (217, 60, 218), (90, 89, 219), (218, 90, 219), (93, 220, 89), (89, 220, 219), (74, 221, 93), (93, 221, 220), (73, 222, 74), (74, 222, 221), (67, 223, 73), (73, 223, 222), (63, 224, 67), (67, 224, 223), (62, 225, 63), (63, 225, 224), (58, 226, 62), (62, 226, 225), (57, 227, 58), (58, 227, 226), (54, 228, 57), (57, 228, 227), (51, 229, 54), (54, 229, 228), (49, 200, 51), (51, 200, 229), (53, 52, 230), (230, 52, 231), (52, 66, 231), (231, 66, 232), (66, 68, 232), (232, 68, 233), (68, 112, 233), (233, 112, 234), (234, 112, 72), (235, 234, 72), (235, 72, 92), (236, 235, 92), (236, 92, 111), (237, 236, 111), (237, 111, 110), (238, 237, 110), (238, 110, 91), (239, 238, 91), (239, 91, 71), (240, 239, 71), (240, 71, 70), (241, 240, 70), (241, 70, 96), (242, 241, 96), (242, 96, 95), (243, 242, 95), (243, 95, 123), (244, 243, 123), (244, 123, 122), (245, 244, 122), (122, 162, 246), (245, 122, 246), (162, 163, 247), (246, 162, 247), (163, 108, 248), (247, 163, 248), (108, 107, 249), (248, 108, 249), (102, 250, 107), (107, 250, 249), (101, 251, 102), (102, 251, 250), (100, 252, 101), (101, 252, 251), (99, 253, 100), (100, 253, 252), (98, 254, 99), (99, 254, 253), (97, 255, 98), (98, 255, 254), (78, 256, 97), (97, 256, 255), (77, 257, 78), (78, 257, 256), (56, 258, 77), (77, 258, 257), (55, 259, 56), (56, 259, 258), (53, 230, 55), (55, 230, 259), (118, 117, 260), (260, 117, 261), (117, 79, 261), (261, 79, 262), (79, 59, 262), (262, 59, 263), (59, 139, 263), (263, 139, 264), (264, 139, 138), (265, 264, 138), (265, 138, 80), (266, 265, 80), (266, 80, 65), (267, 266, 65), (267, 65, 64), (268, 267, 64), (268, 64, 76), (269, 268, 76), (269, 76, 75), (270, 269, 75), (270, 75, 126), (271, 270, 126), (271, 126, 109), (272, 271, 109), (272, 109, 106), (273, 272, 106), (273, 106, 105), (274, 273, 105), (274, 105, 104), (275, 274, 104), (104, 103, 276), (275, 104, 276), (103, 136, 277), (276, 103, 277), (136, 135, 278), (277, 136, 278), (135, 134, 279), (278, 135, 279), (133, 280, 134), (134, 280, 279), (132, 281, 133), (133, 281, 280), (131, 282, 132), (132, 282, 281), (128, 283, 131), (131, 283, 282), (125, 284, 128), (128, 284, 283), (121, 285, 125), (125, 285, 284), (94, 286, 121), (121, 286, 285), (69, 287, 94), (94, 287, 286), (120, 288, 69), (69, 288, 287), (119, 289, 120), (120, 289, 288), (118, 260, 119), (119, 260, 289), (141, 124, 290), (290, 124, 291), (124, 140, 291), (291, 140, 292), (140, 161, 292), (292, 161, 293), (161, 160, 293), (293, 160, 294), (294, 160, 159), (295, 294, 159), (295, 159, 158), (296, 295, 158), (296, 158, 157), (297, 296, 157), (297, 157, 156), (298, 297, 156), (298, 156, 154), (299, 298, 154), (299, 154, 127), (300, 299, 127), (300, 127, 129), (301, 300, 129), (301, 129, 155), (302, 301, 155), (302, 155, 130), (303, 302, 130), (303, 130, 153), (304, 303, 153), (304, 153, 150), (305, 304, 150), (150, 149, 306), (305, 150, 306), (149, 151, 307), (306, 149, 307), (151, 152, 308), (307, 151, 308), (152, 144, 309), (308, 152, 309), (143, 310, 144), (144, 310, 309), (114, 311, 143), (143, 311, 310), (113, 312, 114), (114, 312, 311), (116, 313, 113), (113, 313, 312), (115, 314, 116), (116, 314, 313), (148, 315, 115), (115, 315, 314), (147, 316, 148), (148, 316, 315), (146, 317, 147), (147, 317, 316), (145, 318, 146), (146, 318, 317), (142, 319, 145), (145, 319, 318), (141, 290, 142), (142, 290, 319), (169, 167, 168), (170, 167, 169), (166, 167, 174), (167, 170, 174), (173, 171, 172), (174, 171, 173), (170, 171, 174), (166, 174, 175), (166, 175, 176), (176, 177, 178), (320, 182, 321), (322, 179, 180), (180, 181, 182), (184, 182, 183), (323, 182, 184), (189, 166, 188), (324, 185, 186), (188, 186, 187), (325, 186, 188), (193, 191, 192), (189, 190, 191), (195, 166, 194), (326, 178, 179), (189, 191, 193), (189, 193, 166), (195, 164, 166), (193, 194, 166), (199, 164, 198), (195, 196, 197), (195, 197, 164), (197, 198, 164), (327, 166, 328), (199, 165, 164), (329, 176, 330), (329, 328, 166), (322, 180, 320), (331, 166, 327), (332, 166, 331), (333, 188, 334), (166, 332, 335), (166, 335, 336), (166, 336, 337), (166, 337, 188), (337, 334, 188), (338, 188, 333), (324, 186, 339), (340, 186, 325), (341, 186, 340), (338, 342, 188), (342, 325, 188), (343, 186, 341), (339, 186, 343), (323, 185, 324), (321, 182, 323), (323, 184, 185), (180, 182, 320), (326, 179, 322), (176, 178, 326), (176, 326, 344), (176, 344, 345), (176, 345, 346), (176, 346, 347), (176, 347, 348), (176, 348, 349), (176, 349, 330), (176, 329, 166), (229, 200, 201), (203, 229, 202), (202, 229, 201), (204, 229, 203), (205, 229, 204), (206, 229, 205), (350, 229, 206), (351, 352, 212), (353, 354, 229), (355, 356, 210), (357, 358, 218), (359, 360, 221), (361, 362, 220), (223, 229, 222), (224, 229, 223), (225, 229, 224), (226, 229, 225), (227, 229, 226), (228, 229, 227), (363, 351, 213), (358, 364, 217), (362, 365, 219), (222, 229, 366), (222, 367, 221), (222, 366, 367), (367, 359, 221), (221, 360, 220), (360, 361, 220), (220, 362, 219), (368, 366, 229), (219, 365, 218), (365, 357, 218), (218, 358, 217), (369, 370, 215), (217, 364, 216), (354, 368, 229), (216, 369, 215), (215, 370, 214), (214, 371, 213), (364, 369, 216), (371, 363, 213), (213, 351, 212), (212, 352, 211), (370, 371, 214), (211, 355, 210), (210, 356, 209), (356, 372, 209), (209, 373, 208), (208, 374, 207), (374, 375, 207), (207, 376, 206), (376, 350, 206), (377, 229, 350), (375, 376, 207), (377, 378, 229), (378, 379, 229), (352, 355, 211), (373, 374, 208), (372, 373, 209), (379, 353, 229), (259, 230, 231), (233, 259, 232), (232, 259, 231), (234, 259, 233), (235, 259, 234), (236, 259, 235), (380, 259, 236), (381, 382, 242), (383, 384, 259), (385, 386, 240), (387, 388, 248), (389, 390, 251), (391, 392, 250), (253, 259, 252), (254, 259, 253), (255, 259, 254), (256, 259, 255), (257, 259, 256), (258, 259, 257), (393, 381, 243), (388, 394, 247), (392, 395, 249), (252, 259, 396), (252, 397, 251), (252, 396, 397), (397, 389, 251), (251, 390, 250), (390, 391, 250), (250, 392, 249), (398, 396, 259), (249, 395, 248), (395, 387, 248), (248, 388, 247), (399, 400, 245), (247, 394, 246), (384, 398, 259), (246, 399, 245), (245, 400, 244), (244, 401, 243), (394, 399, 246), (401, 393, 243), (243, 381, 242), (242, 382, 241), (400, 401, 244), (241, 385, 240), (240, 386, 239), (386, 402, 239), (239, 403, 238), (238, 404, 237), (404, 405, 237), (237, 406, 236), (406, 380, 236), (407, 259, 380), (405, 406, 237), (407, 408, 259), (408, 409, 259), (382, 385, 241), (403, 404, 238), (402, 403, 239), (409, 383, 259), (289, 260, 261), (263, 289, 262), (262, 289, 261), (264, 289, 263), (265, 289, 264), (266, 289, 265), (410, 289, 266), (411, 412, 272), (413, 414, 289), (415, 416, 270), (417, 418, 278), (419, 420, 281), (421, 422, 280), (283, 289, 282), (284, 289, 283), (285, 289, 284), (286, 289, 285), (287, 289, 286), (288, 289, 287), (423, 411, 273), (418, 424, 277), (422, 425, 279), (282, 289, 426), (282, 427, 281), (282, 426, 427), (427, 419, 281), (281, 420, 280), (420, 421, 280), (280, 422, 279), (428, 426, 289), (279, 425, 278), (425, 417, 278), (278, 418, 277), (429, 430, 275), (277, 424, 276), (414, 428, 289), (276, 429, 275), (275, 430, 274), (274, 431, 273), (424, 429, 276), (431, 423, 273), (273, 411, 272), (272, 412, 271), (430, 431, 274), (271, 415, 270), (270, 416, 269), (416, 432, 269), (269, 433, 268), (268, 434, 267), (434, 435, 267), (267, 436, 266), (436, 410, 266), (437, 289, 410), (435, 436, 267), (437, 438, 289), (438, 439, 289), (412, 415, 271), (433, 434, 268), (432, 433, 269), (439, 413, 289), (319, 290, 291), (293, 319, 292), (292, 319, 291), (294, 319, 293), (295, 319, 294), (296, 319, 295), (440, 319, 296), (441, 442, 302), (443, 444, 319), (445, 446, 300), (447, 448, 308), (449, 450, 311), (451, 452, 310), (313, 319, 312), (314, 319, 313), (315, 319, 314), (316, 319, 315), (317, 319, 316), (318, 319, 317), (453, 441, 303), (448, 454, 307), (452, 455, 309), (312, 319, 456), (312, 457, 311), (312, 456, 457), (457, 449, 311), (311, 450, 310), (450, 451, 310), (310, 452, 309), (458, 456, 319), (309, 455, 308), (455, 447, 308), (308, 448, 307), (459, 460, 305), (307, 454, 306), (444, 458, 319), (306, 459, 305), (305, 460, 304), (304, 461, 303), (454, 459, 306), (461, 453, 303), (303, 441, 302), (302, 442, 301), (460, 461, 304), (301, 445, 300), (300, 446, 299), (446, 462, 299), (299, 463, 298), (298, 464, 297), (464, 465, 297), (297, 466, 296), (466, 440, 296), (467, 319, 440), (465, 466, 297), (467, 468, 319), (468, 469, 319), (442, 445, 301), (463, 464, 298), (462, 463, 299), (469, 443, 319), (470, 471, 329), (329, 471, 328), (471, 472, 328), (328, 472, 327), (470, 329, 473), (473, 329, 330), (473, 330, 474), (474, 330, 349), (474, 349, 475), (475, 349, 348), (475, 348, 476), (476, 348, 347), (476, 347, 477), (477, 347, 346), (477, 346, 478), (478, 346, 345), (478, 345, 479), (479, 345, 344), (479, 344, 480), (480, 344, 326), (480, 326, 481), (481, 326, 322), (481, 322, 482), (482, 322, 320), (482, 320, 483), (483, 320, 321), (484, 483, 321), (323, 484, 321), (485, 484, 323), (324, 485, 323), (486, 485, 324), (339, 486, 324), (487, 486, 339), (343, 487, 339), (341, 488, 487), (343, 341, 487), (340, 489, 488), (341, 340, 488), (325, 490, 489), (340, 325, 489), (342, 491, 490), (325, 342, 490), (338, 492, 491), (342, 338, 491), (333, 493, 492), (338, 333, 492), (334, 494, 493), (333, 334, 493), (337, 495, 494), (334, 337, 494), (336, 496, 495), (337, 336, 495), (335, 497, 496), (336, 335, 496), (332, 498, 497), (335, 332, 497), (499, 498, 331), (331, 498, 332), (472, 499, 327), (327, 499, 331), (379, 378, 500), (501, 379, 500), (378, 377, 502), (500, 378, 502), (377, 350, 503), (502, 377, 503), (350, 376, 504), (503, 350, 504), (375, 505, 376), (376, 505, 504), (374, 506, 375), (375, 506, 505), (373, 507, 374), (374, 507, 506), (372, 508, 373), (373, 508, 507), (356, 509, 372), (372, 509, 508), (355, 510, 356), (356, 510, 509), (352, 511, 355), (355, 511, 510), (351, 512, 352), (352, 512, 511), (363, 513, 351), (351, 513, 512), (371, 514, 363), (363, 514, 513), (370, 515, 371), (371, 515, 514), (370, 369, 515), (515, 369, 516), (369, 364, 516), (516, 364, 517), (364, 358, 517), (517, 358, 518), (358, 357, 518), (518, 357, 519), (519, 357, 365), (520, 519, 365), (520, 365, 362), (521, 520, 362), (521, 362, 361), (522, 521, 361), (522, 361, 360), (523, 522, 360), (523, 360, 359), (524, 523, 359), (524, 359, 367), (525, 524, 367), (525, 367, 366), (526, 525, 366), (526, 366, 368), (527, 526, 368), (527, 368, 354), (528, 527, 354), (528, 354, 353), (529, 528, 353), (529, 353, 379), (501, 529, 379), (409, 408, 530), (531, 409, 530), (408, 407, 532), (530, 408, 532), (407, 380, 533), (532, 407, 533), (380, 406, 534), (533, 380, 534), (405, 535, 406), (406, 535, 534), (404, 536, 405), (405, 536, 535), (403, 537, 404), (404, 537, 536), (402, 538, 403), (403, 538, 537), (386, 539, 402), (402, 539, 538), (385, 540, 386), (386, 540, 539), (382, 541, 385), (385, 541, 540), (381, 542, 382), (382, 542, 541), (393, 543, 381), (381, 543, 542), (401, 544, 393), (393, 544, 543), (400, 545, 401), (401, 545, 544), (400, 399, 545), (545, 399, 546), (399, 394, 546), (546, 394, 547), (394, 388, 547), (547, 388, 548), (388, 387, 548), (548, 387, 549), (549, 387, 395), (550, 549, 395), (550, 395, 392), (551, 550, 392), (551, 392, 391), (552, 551, 391), (552, 391, 390), (553, 552, 390), (553, 390, 389), (554, 553, 389), (554, 389, 397), (555, 554, 397), (555, 397, 396), (556, 555, 396), (556, 396, 398), (557, 556, 398), (557, 398, 384), (558, 557, 384), (558, 384, 383), (559, 558, 383), (559, 383, 409), (531, 559, 409), (439, 438, 560), (561, 439, 560), (438, 437, 562), (560, 438, 562), (437, 410, 563), (562, 437, 563), (410, 436, 564), (563, 410, 564), (435, 565, 436), (436, 565, 564), (434, 566, 435), (435, 566, 565), (433, 567, 434), (434, 567, 566), (432, 568, 433), (433, 568, 567), (416, 569, 432), (432, 569, 568), (415, 570, 416), (416, 570, 569), (412, 571, 415), (415, 571, 570), (411, 572, 412), (412, 572, 571), (423, 573, 411), (411, 573, 572), (431, 574, 423), (423, 574, 573), (430, 575, 431), (431, 575, 574), (430, 429, 575), (575, 429, 576), (429, 424, 576), (576, 424, 577), (424, 418, 577), (577, 418, 578), (418, 417, 578), (578, 417, 579), (579, 417, 425), (580, 579, 425), (580, 425, 422), (581, 580, 422), (581, 422, 421), (582, 581, 421), (582, 421, 420), (583, 582, 420), (583, 420, 419), (584, 583, 419), (584, 419, 427), (585, 584, 427), (585, 427, 426), (586, 585, 426), (586, 426, 428), (587, 586, 428), (587, 428, 414), (588, 587, 414), (588, 414, 413), (589, 588, 413), (589, 413, 439), (561, 589, 439), (469, 468, 590), (591, 469, 590), (468, 467, 592), (590, 468, 592), (467, 440, 593), (592, 467, 593), (440, 466, 594), (593, 440, 594), (465, 595, 466), (466, 595, 594), (464, 596, 465), (465, 596, 595), (463, 597, 464), (464, 597, 596), (462, 598, 463), (463, 598, 597), (446, 599, 462), (462, 599, 598), (445, 600, 446), (446, 600, 599), (442, 601, 445), (445, 601, 600), (441, 602, 442), (442, 602, 601), (453, 603, 441), (441, 603, 602), (461, 604, 453), (453, 604, 603), (460, 605, 461), (461, 605, 604), (460, 459, 605), (605, 459, 606), (459, 454, 606), (606, 454, 607), (454, 448, 607), (607, 448, 608), (448, 447, 608), (608, 447, 609), (609, 447, 455), (610, 609, 455), (610, 455, 452), (611, 610, 452), (611, 452, 451), (612, 611, 451), (612, 451, 450), (613, 612, 450), (613, 450, 449), (614, 613, 449), (614, 449, 457), (615, 614, 457), (615, 457, 456), (616, 615, 456), (616, 456, 458), (617, 616, 458), (617, 458, 444), (618, 617, 444), (618, 444, 443), (619, 618, 443), (619, 443, 469), (591, 619, 469), (470, 473, 471), (471, 473, 474), (471, 474, 475), (471, 475, 476), (471, 476, 477), (620, 477, 478), (621, 478, 479), (622, 479, 480), (623, 480, 481), (624, 481, 482), (625, 482, 483), (626, 483, 484), (627, 484, 485), (628, 485, 486), (629, 486, 487), (630, 487, 488), (631, 488, 489), (632, 489, 490), (633, 490, 491), (634, 491, 492), (635, 492, 493), (636, 493, 494), (637, 494, 495), (471, 495, 496), (471, 496, 497), (471, 497, 498), (471, 498, 499), (471, 499, 472), (638, 471, 639), (640, 471, 638), (641, 471, 640), (637, 495, 642), (471, 641, 642), (471, 642, 495), (643, 494, 637), (636, 494, 643), (644, 492, 635), (634, 492, 644), (635, 493, 636), (628, 486, 629), (645, 485, 628), (629, 487, 630), (630, 488, 631), (631, 489, 632), (632, 490, 633), (633, 491, 634), (646, 479, 622), (621, 479, 646), (622, 480, 623), (647, 477, 620), (648, 477, 647), (471, 477, 648), (623, 481, 624), (639, 471, 649), (649, 471, 648), (620, 478, 621), (624, 482, 625), (625, 483, 626), (626, 484, 627), (627, 485, 645), (529, 501, 500), (503, 529, 502), (502, 529, 500), (504, 529, 503), (505, 529, 504), (506, 529, 505), (507, 529, 506), (508, 529, 507), (509, 529, 508), (510, 529, 509), (511, 529, 510), (512, 529, 511), (513, 529, 512), (514, 529, 513), (515, 529, 514), (516, 529, 515), (517, 529, 516), (518, 529, 517), (519, 529, 518), (520, 529, 519), (521, 529, 520), (522, 529, 521), (523, 529, 522), (524, 529, 523), (525, 529, 524), (526, 529, 525), (527, 529, 526), (528, 529, 527), (559, 531, 530), (533, 559, 532), (532, 559, 530), (534, 559, 533), (535, 559, 534), (536, 559, 535), (537, 559, 536), (538, 559, 537), (539, 559, 538), (540, 559, 539), (541, 559, 540), (542, 559, 541), (543, 559, 542), (544, 559, 543), (545, 559, 544), (546, 559, 545), (547, 559, 546), (548, 559, 547), (549, 559, 548), (550, 559, 549), (551, 559, 550), (552, 559, 551), (553, 559, 552), (554, 559, 553), (555, 559, 554), (556, 559, 555), (557, 559, 556), (558, 559, 557), (589, 561, 560), (563, 589, 562), (562, 589, 560), (564, 589, 563), (565, 589, 564), (566, 589, 565), (567, 589, 566), (568, 589, 567), (569, 589, 568), (570, 589, 569), (571, 589, 570), (572, 589, 571), (573, 589, 572), (574, 589, 573), (575, 589, 574), (576, 589, 575), (577, 589, 576), (578, 589, 577), (579, 589, 578), (580, 589, 579), (581, 589, 580), (582, 589, 581), (583, 589, 582), (584, 589, 583), (585, 589, 584), (586, 589, 585), (587, 589, 586), (588, 589, 587), (619, 591, 590), (593, 619, 592), (592, 619, 590), (594, 619, 593), (595, 619, 594), (596, 619, 595), (597, 619, 596), (598, 619, 597), (599, 619, 598), (600, 619, 599), (601, 619, 600), (602, 619, 601), (603, 619, 602), (604, 619, 603), (605, 619, 604), (606, 619, 605), (607, 619, 606), (608, 619, 607), (609, 619, 608), (610, 619, 609), (611, 619, 610), (612, 619, 611), (613, 619, 612), (614, 619, 613), (615, 619, 614), (616, 619, 615), (617, 619, 616), (618, 619, 617), (649, 650, 651), (639, 649, 651), (651, 652, 638), (639, 651, 638), (648, 653, 650), (649, 648, 650), (647, 654, 653), (648, 647, 653), (620, 655, 654), (647, 620, 654), (621, 656, 655), (620, 621, 655), (646, 657, 656), (621, 646, 656), (622, 658, 657), (646, 622, 657), (623, 659, 658), (622, 623, 658), (624, 660, 659), (623, 624, 659), (625, 661, 660), (624, 625, 660), (626, 662, 661), (625, 626, 661), (663, 662, 627), (627, 662, 626), (664, 663, 645), (645, 663, 627), (665, 664, 628), (628, 664, 645), (666, 665, 629), (629, 665, 628), (666, 629, 667), (667, 629, 630), (667, 630, 668), (668, 630, 631), (668, 631, 669), (669, 631, 632), (669, 632, 670), (670, 632, 633), (670, 633, 671), (671, 633, 634), (671, 634, 672), (672, 634, 644), (672, 644, 673), (673, 644, 635), (673, 635, 674), (674, 635, 636), (674, 636, 675), (675, 636, 643), (675, 643, 676), (676, 643, 637), (676, 637, 677), (677, 637, 642), (678, 677, 642), (641, 678, 642), (679, 678, 641), (640, 679, 641), (652, 679, 640), (638, 652, 640), (653, 654, 650), (650, 654, 655), (650, 655, 656), (650, 656, 657), (650, 657, 658), (650, 658, 659), (650, 659, 660), (650, 660, 661), (650, 661, 662), (650, 662, 663), (650, 663, 664), (650, 664, 665), (650, 665, 666), (650, 666, 667), (650, 667, 668), (650, 668, 669), (650, 669, 670), (650, 670, 671), (650, 671, 672), (650, 672, 673), (650, 673, 674), (650, 674, 675), (650, 675, 676), (650, 676, 677), (650, 677, 678), (650, 678, 679), (650, 679, 652), (650, 652, 651)])
me_duplo_2x2x2_001.use_remesh_preserve_volume = False
me_duplo_2x2x2_001.use_remesh_preserve_attributes = False
me_duplo_2x2x2_001.use_mirror_vertex_groups = False
me_duplo_2x2x2_001.update()
me_cube_002 = bpy.data.meshes.new('Cube.002')
me_cube_002.from_pydata([(-1.0, -1.0, -1.0), (-1.0, -1.0, 1.0), (-1.0, 1.0, -1.0), (-1.0, 1.0, 1.0), (1.0, -1.0, -1.0), (1.0, -1.0, 1.0), (1.0, 1.0, -1.0), (1.0, 1.0, 1.0)], [], [(1, 3, 2, 0), (3, 7, 6, 2), (7, 5, 4, 6), (5, 1, 0, 4), (0, 2, 6, 4), (5, 7, 3, 1)])
me_cube_002.use_remesh_preserve_volume = False
me_cube_002.use_remesh_preserve_attributes = False
me_cube_002.use_mirror_vertex_groups = False
me_cube_002.update()
me_cube_003 = bpy.data.meshes.new('Cube.003')
me_cube_003.from_pydata([(-1.0, -1.0, 1.0), (-1.0, 1.0, 1.0), (-1.0, 1.0, -1.0), (-1.0, -1.0, -1.0), (1.0, -1.0, 1.0), (1.0, -1.0, -1.0), (1.0, 1.0, 1.0), (1.0, 1.0, -1.0), (-0.2703, -0.2703, -1.0), (0.2703, 0.2703, -1.0), (-0.2703, 0.2703, -1.0), (0.2703, -0.2703, -1.0), (-0.2703, 0.2703, 0.2821), (-0.2703, -0.2703, 0.2821), (0.2703, -0.2703, 0.2821), (0.2703, 0.2703, 0.2821)], [], [(0, 1, 2, 3), (4, 0, 3, 5), (4, 6, 1, 0), (1, 6, 7, 2), (8, 3, 2, 7, 9, 10), (8, 11, 9, 7, 5, 3), (6, 4, 5, 7), (8, 10, 12, 13), (11, 8, 13, 14), (14, 13, 12, 15), (10, 9, 15, 12), (9, 11, 14, 15)])
me_cube_003.use_remesh_preserve_volume = False
me_cube_003.use_remesh_preserve_attributes = False
me_cube_003.use_mirror_vertex_groups = False
me_cube_003.update()

# ---- objects
ob_zero = bpy.data.objects.new('zero', me_cube_001)
ob_zzduplo_2x2x2 = bpy.data.objects.new('ZZDuplo-2X2X2', me_duplo_2x2x2)
ob_01duplo_2x2x2_001 = bpy.data.objects.new('01Duplo-2X2X2.001', me_duplo_2x2x2_001)
ob_02top = bpy.data.objects.new('02top', me_cube_002)
ob_02center = bpy.data.objects.new('02center', me_cube_003)

# ---- transforms, parenting, visibility, modifiers, constraints
ob_zero.location = (0.0, 0.0, -20.0)
ob_zero.scale = (20.0, 20.0, 20.0)
ob_zero.hide_viewport = True
ob_zero.lineart.crease_threshold = 0.0
ob_zzduplo_2x2x2.location = (0.0, 0.0, 9.6)
ob_zzduplo_2x2x2.hide_viewport = True
ob_zzduplo_2x2x2.lineart.crease_threshold = 0.0
ob_01duplo_2x2x2_001.location = (0.0, 0.0, 9.6)
ob_01duplo_2x2x2_001.hide_viewport = True
ob_01duplo_2x2x2_001.lineart.crease_threshold = 0.0
ob_02top.location = (0.0, 0.0, 0.0)
ob_02top.scale = (7.163, 7.163, 17.65)
ob_02top.hide_viewport = True
ob_02top.lineart.crease_threshold = 0.0
_m = ob_02top.modifiers.new('Boolean', 'BOOLEAN')
_m.object = ob_01duplo_2x2x2_001
_m.operation = 'INTERSECT'
_m.solver = 'FAST'
ob_02center.location = (0.0, 0.0, 10.17)
ob_02center.scale = (26.51, 26.51, 26.51)
ob_02center.hide_viewport = True
ob_02center.lineart.crease_threshold = 0.0
_m = ob_02center.modifiers.new('Boolean', 'BOOLEAN')
_m.object = ob_01duplo_2x2x2_001
_m.operation = 'INTERSECT'
_m.solver = 'FAST'

# ---- collection membership
col_collection_1.objects.link(ob_zero)
col_collection_1.objects.link(ob_zzduplo_2x2x2)
col_collection_1.objects.link(ob_01duplo_2x2x2_001)
col_collection_1.objects.link(ob_02top)
col_collection_1.objects.link(ob_02center)

# ---- scene / render settings (as saved in the file)
scene.frame_start = 1; scene.frame_end = 250; scene.frame_set(1)
scene.render.engine = 'BLENDER_EEVEE_NEXT'
scene.render.resolution_percentage = 50
scene.render.dither_intensity = 0.0
scene.cycles.use_denoising = False
scene.cycles.samples = 10
scene.cycles.sampling_pattern = 'TABULATED_SOBOL'
scene.cycles.light_sampling_threshold = 0.0
scene.cycles.use_adaptive_sampling = False
scene.cycles.use_light_tree = False
scene.cycles.blur_glossy = 0.0
scene.cycles.pixel_filter_type = 'GAUSSIAN'
scene.cycles.sample_clamp_indirect = 0.0
scene.view_settings.view_transform = 'Standard'
bpy.context.view_layer.update()

# ---- added for rendering (the .blend has no active camera and no usable light): camera, sun
cam_auto = bpy.data.cameras.new('AutoCamera')
cam_auto.lens = 50.0
cam_auto.sensor_width = 36.0
cam_auto.clip_end = 1000.0
ob_auto_camera = bpy.data.objects.new('AutoCamera', cam_auto)
scene.collection.objects.link(ob_auto_camera)
ob_auto_camera.location = (46.8068, -56.1682, 39.6204)
ob_auto_camera.rotation_euler = (1.09748, -7.21219e-08, 0.694738)
scene.camera = ob_auto_camera
light_auto_sun = bpy.data.lights.new('AutoSun', 'SUN')
light_auto_sun.energy = 3.0
light_auto_sun.angle = 0.0523599
ob_auto_sun = bpy.data.objects.new('AutoSun', light_auto_sun)
scene.collection.objects.link(ob_auto_sun)
ob_auto_sun.rotation_euler = (0.872665, 0.174533, 0.523599)
bpy.context.view_layer.update()
